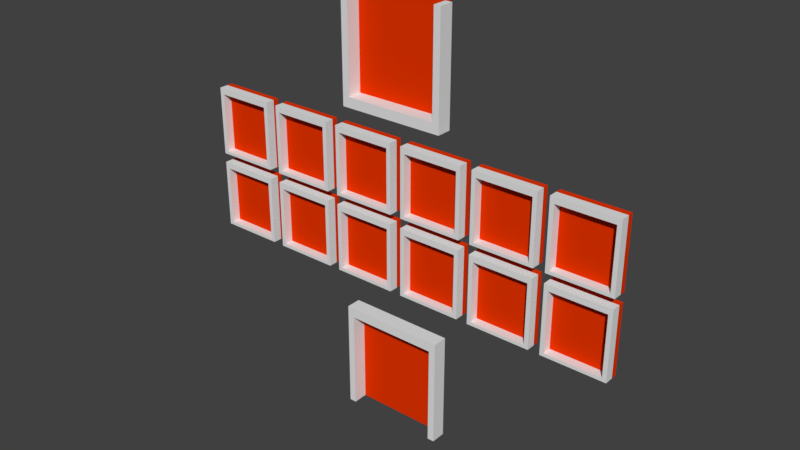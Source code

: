 # Source: LifesGamble.blend  (saved by Blender 2.79.0; exported with 4.5.12 LTS)
import bpy
from mathutils import Matrix  # noqa: F401  (used for matrix-valued properties, if any)

bpy.ops.wm.read_factory_settings(use_empty=True)
scene = bpy.context.scene
scene.name = 'Scene'

# ---- collections
col_collection_1 = bpy.data.collections.new('Collection 1'); scene.collection.children.link(col_collection_1)

# ---- materials (node trees are filled in below, after node groups)
mat_material_002 = bpy.data.materials.new('Material.002')
mat_material_002.alpha_threshold = 0.0
mat_material_002.use_transparent_shadow = False
mat_material_002.diffuse_color = (0.8, 0.03448, 0.0, 1.0)
mat_material_002.roughness = 0.5
mat_material_001 = bpy.data.materials.new('Material.001')
mat_material_001.alpha_threshold = 0.0
mat_material_001.use_transparent_shadow = False
mat_material_001.diffuse_color = (0.8, 0.03448, 0.0, 1.0)
mat_material_001.roughness = 0.5

# ---- material node trees

# ---- world
world_world = bpy.data.worlds.new('World'); scene.world = world_world
world_world.color = (0.05088, 0.05088, 0.05088)
world_world.use_sun_shadow = False
world_world.sun_shadow_jitter_overblur = 0.0
world_world.cycles.sampling_method = 'MANUAL'

# ---- meshes
me_plane_004 = bpy.data.meshes.new('Plane.004')
me_plane_004.from_pydata([(-1.0, -1.0, 0.0), (1.0, -1.0, 0.0), (-1.0, 1.0, 0.0), (1.0, 1.0, 0.0), (-1.0, 1.0, -0.09164), (-1.0, -1.0, -0.09164), (1.0, -1.0, -0.09164), (1.0, 1.0, -0.09164)], [], [(0, 1, 3, 2), (5, 4, 7, 6), (3, 7, 4, 2), (0, 5, 6, 1), (1, 6, 7, 3), (2, 4, 5, 0)])
_uv = me_plane_004.uv_layers.new(name='UVMap')
_uv.uv.foreach_set('vector', [0.4639, 0.0001721, 0.9274, 0.0001721, 0.9274, 0.7835, 0.4639, 0.7835, 0.4636, 0.0001721, 0.4636, 0.7835, 0.0001721, 0.7835, 0.0001722, 0.0001721, 0.9998, 0.9274, 0.9639, 0.9274, 0.9639, 0.4639, 0.9998, 0.4639, 0.9277, 0.0001721, 0.9636, 0.0001721, 0.9636, 0.4636, 0.9277, 0.4636, 0.9998, 0.4636, 0.9639, 0.4636, 0.9639, 0.0001721, 0.9998, 0.0001721, 0.9636, 0.9274, 0.9277, 0.9274, 0.9277, 0.4639, 0.9636, 0.4639])
me_plane_004.materials.append(mat_material_002)
me_plane_004.materials.append(mat_material_001)
me_plane_004.use_remesh_preserve_volume = False
me_plane_004.use_remesh_preserve_attributes = False
me_plane_004.use_mirror_vertex_groups = False
me_plane_004.update()
me_plane_001 = bpy.data.meshes.new('Plane.001')
me_plane_001.from_pydata([], [], [])
_uv = me_plane_001.uv_layers.new(name='UVMap')
_uv.uv.foreach_set('vector', [])
me_plane_001.materials.append(mat_material_001)
me_plane_001.use_remesh_preserve_volume = False
me_plane_001.use_remesh_preserve_attributes = False
me_plane_001.use_mirror_vertex_groups = False
me_plane_001.update()
me_cube_002 = bpy.data.meshes.new('Cube.002')
me_cube_002.from_pydata([(-1.0, -1.0, -1.0), (-1.0, -1.0, 1.0), (-1.0, 1.0, -1.0), (-1.0, 1.0, 1.0), (1.0, -1.0, -1.0), (1.0, -1.0, 1.0), (1.0, 1.0, -1.0), (1.0, 1.0, 1.0), (29.57, -1.0, 7.543), (29.57, -1.0, 5.543), (29.57, 1.0, 7.543), (29.57, 1.0, 5.543), (27.57, -1.0, 7.543), (27.57, -1.0, 5.543), (27.57, 1.0, 7.543), (27.57, 1.0, 5.543), (1.0, -1.0, 7.543), (1.0, -1.0, 5.543), (1.0, 1.0, 7.543), (1.0, 1.0, 5.543), (-1.0, -1.0, 7.543), (-1.0, -1.0, 5.543), (-1.0, 1.0, 7.543), (-1.0, 1.0, 5.543), (1.0, -1.0, 5.34), (1.0, 1.0, 5.34), (-1.0, 1.0, 5.34), (-1.0, -1.0, 5.34), (29.57, -1.0, 5.543), (29.57, 1.0, 5.543), (29.57, -1.0, 5.34), (29.57, 1.0, 5.34), (-31.34, -0.6068, 1.96), (-31.34, -0.6068, 3.174), (-31.34, 0.6068, 1.96), (-31.34, 0.6068, 3.174), (-30.13, -0.6068, 1.96), (-30.13, -0.6068, 3.174), (-30.13, 0.6068, 1.96), (-30.13, 0.6068, 3.174), (-31.34, -0.6068, 3.297), (-31.34, 0.6068, 3.297), (-30.13, 0.6068, 3.297), (-30.13, -0.6068, 3.297), (-48.68, -0.6068, 3.174), (-48.68, 0.6068, 3.174), (-48.68, -0.6068, 3.297), (-48.68, 0.6068, 3.297), (-31.34, 0.6068, 1.895), (-31.34, -0.6068, 1.895), (-30.13, 0.6068, 1.895), (-30.13, -0.6068, 1.895), (-31.34, 0.6068, 1.96), (-31.34, -0.6068, 1.96), (-31.34, 0.6068, 1.895), (-31.34, -0.6068, 1.895), (-48.68, 0.6068, 1.96), (-48.68, -0.6068, 1.96), (-48.68, 0.6068, 1.895), (-48.68, -0.6068, 1.895), (-48.68, -0.6068, 1.96), (-48.68, -0.6068, 3.174), (-48.68, 0.6068, 1.96), (-48.68, 0.6068, 3.174), (-47.46, -0.6068, 1.96), (-47.46, -0.6068, 3.174), (-47.46, 0.6068, 1.96), (-47.46, 0.6068, 3.174), (-31.34, -0.6068, 3.555), (-31.34, -0.6068, 4.768), (-31.34, 0.6068, 3.555), (-31.34, 0.6068, 4.768), (-30.13, -0.6068, 3.555), (-30.13, -0.6068, 4.768), (-30.13, 0.6068, 3.555), (-30.13, 0.6068, 4.768), (-31.34, -0.6068, 4.891), (-31.34, 0.6068, 4.891), (-30.13, 0.6068, 4.891), (-30.13, -0.6068, 4.891), (-48.68, -0.6068, 4.768), (-48.68, 0.6068, 4.768), (-48.68, -0.6068, 4.891), (-48.68, 0.6068, 4.891), (-31.34, 0.6068, 3.49), (-31.34, -0.6068, 3.49), (-30.13, 0.6068, 3.49), (-30.13, -0.6068, 3.49), (-31.34, 0.6068, 3.555), (-31.34, -0.6068, 3.555), (-31.34, 0.6068, 3.49), (-31.34, -0.6068, 3.49), (-48.68, 0.6068, 3.555), (-48.68, -0.6068, 3.555), (-48.68, 0.6068, 3.49), (-48.68, -0.6068, 3.49), (-48.68, -0.6068, 3.555), (-48.68, -0.6068, 4.768), (-48.68, 0.6068, 3.555), (-48.68, 0.6068, 4.768), (-47.46, -0.6068, 3.555), (-47.46, -0.6068, 4.768), (-47.46, 0.6068, 3.555), (-47.46, 0.6068, 4.768), (78.18, -0.6068, 1.96), (78.18, -0.6068, 3.174), (78.18, 0.6068, 1.96), (78.18, 0.6068, 3.174), (79.39, -0.6068, 1.96), (79.39, -0.6068, 3.174), (79.39, 0.6068, 1.96), (79.39, 0.6068, 3.174), (78.18, -0.6068, 3.297), (78.18, 0.6068, 3.297), (79.39, 0.6068, 3.297), (79.39, -0.6068, 3.297), (60.84, -0.6068, 3.174), (60.84, 0.6068, 3.174), (60.84, -0.6068, 3.297), (60.84, 0.6068, 3.297), (78.18, 0.6068, 1.895), (78.18, -0.6068, 1.895), (79.39, 0.6068, 1.895), (79.39, -0.6068, 1.895), (78.18, 0.6068, 1.96), (78.18, -0.6068, 1.96), (78.18, 0.6068, 1.895), (78.18, -0.6068, 1.895), (60.84, 0.6068, 1.96), (60.84, -0.6068, 1.96), (60.84, 0.6068, 1.895), (60.84, -0.6068, 1.895), (60.84, -0.6068, 1.96), (60.84, -0.6068, 3.174), (60.84, 0.6068, 1.96), (60.84, 0.6068, 3.174), (62.06, -0.6068, 1.96), (62.06, -0.6068, 3.174), (62.06, 0.6068, 1.96), (62.06, 0.6068, 3.174), (78.18, -0.6068, 3.555), (78.18, -0.6068, 4.768), (78.18, 0.6068, 3.555), (78.18, 0.6068, 4.768), (79.39, -0.6068, 3.555), (79.39, -0.6068, 4.768), (79.39, 0.6068, 3.555), (79.39, 0.6068, 4.768), (78.18, -0.6068, 4.891), (78.18, 0.6068, 4.891), (79.39, 0.6068, 4.891), (79.39, -0.6068, 4.891), (60.84, -0.6068, 4.768), (60.84, 0.6068, 4.768), (60.84, -0.6068, 4.891), (60.84, 0.6068, 4.891), (78.18, 0.6068, 3.49), (78.18, -0.6068, 3.49), (79.39, 0.6068, 3.49), (79.39, -0.6068, 3.49), (78.18, 0.6068, 3.555), (78.18, -0.6068, 3.555), (78.18, 0.6068, 3.49), (78.18, -0.6068, 3.49), (60.84, 0.6068, 3.555), (60.84, -0.6068, 3.555), (60.84, 0.6068, 3.49), (60.84, -0.6068, 3.49), (60.84, -0.6068, 3.555), (60.84, -0.6068, 4.768), (60.84, 0.6068, 3.555), (60.84, 0.6068, 4.768), (62.06, -0.6068, 3.555), (62.06, -0.6068, 4.768), (62.06, 0.6068, 3.555), (62.06, 0.6068, 4.768), (56.27, -0.6068, 3.555), (56.27, -0.6068, 4.768), (56.27, 0.6068, 3.555), (56.27, 0.6068, 4.768), (57.49, -0.6068, 3.555), (57.49, -0.6068, 4.768), (57.49, 0.6068, 3.555), (57.49, 0.6068, 4.768), (56.27, -0.6068, 4.891), (56.27, 0.6068, 4.891), (57.49, 0.6068, 4.891), (57.49, -0.6068, 4.891), (38.94, -0.6068, 4.768), (38.94, 0.6068, 4.768), (38.94, -0.6068, 4.891), (38.94, 0.6068, 4.891), (56.27, 0.6068, 3.49), (56.27, -0.6068, 3.49), (57.49, 0.6068, 3.49), (57.49, -0.6068, 3.49), (56.27, 0.6068, 3.555), (56.27, -0.6068, 3.555), (56.27, 0.6068, 3.49), (56.27, -0.6068, 3.49), (38.94, 0.6068, 3.555), (38.94, -0.6068, 3.555), (38.94, 0.6068, 3.49), (38.94, -0.6068, 3.49), (38.94, -0.6068, 3.555), (38.94, -0.6068, 4.768), (38.94, 0.6068, 3.555), (38.94, 0.6068, 4.768), (40.15, -0.6068, 3.555), (40.15, -0.6068, 4.768), (40.15, 0.6068, 3.555), (40.15, 0.6068, 4.768), (34.38, -0.6068, 3.555), (34.38, -0.6068, 4.768), (34.38, 0.6068, 3.555), (34.38, 0.6068, 4.768), (35.59, -0.6068, 3.555), (35.59, -0.6068, 4.768), (35.59, 0.6068, 3.555), (35.59, 0.6068, 4.768), (34.38, -0.6068, 4.891), (34.38, 0.6068, 4.891), (35.59, 0.6068, 4.891), (35.59, -0.6068, 4.891), (17.04, -0.6068, 4.768), (17.04, 0.6068, 4.768), (17.04, -0.6068, 4.891), (17.04, 0.6068, 4.891), (34.38, 0.6068, 3.49), (34.38, -0.6068, 3.49), (35.59, 0.6068, 3.49), (35.59, -0.6068, 3.49), (34.38, 0.6068, 3.555), (34.38, -0.6068, 3.555), (34.38, 0.6068, 3.49), (34.38, -0.6068, 3.49), (17.04, 0.6068, 3.555), (17.04, -0.6068, 3.555), (17.04, 0.6068, 3.49), (17.04, -0.6068, 3.49), (17.04, -0.6068, 3.555), (17.04, -0.6068, 4.768), (17.04, 0.6068, 3.555), (17.04, 0.6068, 4.768), (18.25, -0.6068, 3.555), (18.25, -0.6068, 4.768), (18.25, 0.6068, 3.555), (18.25, 0.6068, 4.768), (12.48, -0.6068, 3.555), (12.48, -0.6068, 4.768), (12.48, 0.6068, 3.555), (12.48, 0.6068, 4.768), (13.69, -0.6068, 3.555), (13.69, -0.6068, 4.768), (13.69, 0.6068, 3.555), (13.69, 0.6068, 4.768), (12.48, -0.6068, 4.891), (12.48, 0.6068, 4.891), (13.69, 0.6068, 4.891), (13.69, -0.6068, 4.891), (-4.856, -0.6068, 4.768), (-4.856, 0.6068, 4.768), (-4.856, -0.6068, 4.891), (-4.856, 0.6068, 4.891), (12.48, 0.6068, 3.49), (12.48, -0.6068, 3.49), (13.69, 0.6068, 3.49), (13.69, -0.6068, 3.49), (12.48, 0.6068, 3.555), (12.48, -0.6068, 3.555), (12.48, 0.6068, 3.49), (12.48, -0.6068, 3.49), (-4.857, 0.6068, 3.555), (-4.857, -0.6068, 3.555), (-4.857, 0.6068, 3.49), (-4.857, -0.6068, 3.49), (-4.857, -0.6068, 3.555), (-4.857, -0.6068, 4.768), (-4.857, 0.6068, 3.555), (-4.857, 0.6068, 4.768), (-3.644, -0.6068, 3.555), (-3.644, -0.6068, 4.768), (-3.644, 0.6068, 3.555), (-3.644, 0.6068, 4.768), (-9.426, -0.6068, 3.555), (-9.426, -0.6068, 4.768), (-9.426, 0.6068, 3.555), (-9.426, 0.6068, 4.768), (-8.212, -0.6068, 3.555), (-8.212, -0.6068, 4.768), (-8.212, 0.6068, 3.555), (-8.212, 0.6068, 4.768), (-9.426, -0.6068, 4.891), (-9.426, 0.6068, 4.891), (-8.212, 0.6068, 4.891), (-8.212, -0.6068, 4.891), (-26.76, -0.6068, 4.768), (-26.76, 0.6068, 4.768), (-26.76, -0.6068, 4.891), (-26.76, 0.6068, 4.891), (-9.426, 0.6068, 3.49), (-9.426, -0.6068, 3.49), (-8.212, 0.6068, 3.49), (-8.212, -0.6068, 3.49), (-9.426, 0.6068, 3.555), (-9.426, -0.6068, 3.555), (-9.426, 0.6068, 3.49), (-9.426, -0.6068, 3.49), (-26.76, 0.6068, 3.555), (-26.76, -0.6068, 3.555), (-26.76, 0.6068, 3.49), (-26.76, -0.6068, 3.49), (-26.76, -0.6068, 3.555), (-26.76, -0.6068, 4.768), (-26.76, 0.6068, 3.555), (-26.76, 0.6068, 4.768), (-25.55, -0.6068, 3.555), (-25.55, -0.6068, 4.768), (-25.55, 0.6068, 3.555), (-25.55, 0.6068, 4.768), (-9.426, -0.6068, 1.96), (-9.426, -0.6068, 3.174), (-9.426, 0.6068, 1.96), (-9.426, 0.6068, 3.174), (-8.212, -0.6068, 1.96), (-8.212, -0.6068, 3.174), (-8.212, 0.6068, 1.96), (-8.212, 0.6068, 3.174), (-9.426, -0.6068, 3.297), (-9.426, 0.6068, 3.297), (-8.212, 0.6068, 3.297), (-8.212, -0.6068, 3.297), (-26.76, -0.6068, 3.174), (-26.76, 0.6068, 3.174), (-26.76, -0.6068, 3.297), (-26.76, 0.6068, 3.297), (-9.426, 0.6068, 1.895), (-9.426, -0.6068, 1.895), (-8.212, 0.6068, 1.895), (-8.212, -0.6068, 1.895), (-9.426, 0.6068, 1.96), (-9.426, -0.6068, 1.96), (-9.426, 0.6068, 1.895), (-9.426, -0.6068, 1.895), (-26.76, 0.6068, 1.96), (-26.76, -0.6068, 1.96), (-26.76, 0.6068, 1.895), (-26.76, -0.6068, 1.895), (-26.76, -0.6068, 1.96), (-26.76, -0.6068, 3.174), (-26.76, 0.6068, 1.96), (-26.76, 0.6068, 3.174), (-25.55, -0.6068, 1.96), (-25.55, -0.6068, 3.174), (-25.55, 0.6068, 1.96), (-25.55, 0.6068, 3.174), (12.48, -0.6068, 1.96), (12.48, -0.6068, 3.174), (12.48, 0.6068, 1.96), (12.48, 0.6068, 3.174), (13.69, -0.6068, 1.96), (13.69, -0.6068, 3.174), (13.69, 0.6068, 1.96), (13.69, 0.6068, 3.174), (12.48, -0.6068, 3.297), (12.48, 0.6068, 3.297), (13.69, 0.6068, 3.297), (13.69, -0.6068, 3.297), (-4.856, -0.6068, 3.174), (-4.856, 0.6068, 3.174), (-4.856, -0.6068, 3.297), (-4.856, 0.6068, 3.297), (12.48, 0.6068, 1.895), (12.48, -0.6068, 1.895), (13.69, 0.6068, 1.895), (13.69, -0.6068, 1.895), (12.48, 0.6068, 1.96), (12.48, -0.6068, 1.96), (12.48, 0.6068, 1.895), (12.48, -0.6068, 1.895), (-4.857, 0.6068, 1.96), (-4.857, -0.6068, 1.96), (-4.857, 0.6068, 1.895), (-4.857, -0.6068, 1.895), (-4.857, -0.6068, 1.96), (-4.857, -0.6068, 3.174), (-4.857, 0.6068, 1.96), (-4.857, 0.6068, 3.174), (-3.644, -0.6068, 1.96), (-3.644, -0.6068, 3.174), (-3.644, 0.6068, 1.96), (-3.644, 0.6068, 3.174), (34.38, -0.6068, 1.96), (34.38, -0.6068, 3.174), (34.38, 0.6068, 1.96), (34.38, 0.6068, 3.174), (35.59, -0.6068, 1.96), (35.59, -0.6068, 3.174), (35.59, 0.6068, 1.96), (35.59, 0.6068, 3.174), (34.38, -0.6068, 3.297), (34.38, 0.6068, 3.297), (35.59, 0.6068, 3.297), (35.59, -0.6068, 3.297), (17.04, -0.6068, 3.174), (17.04, 0.6068, 3.174), (17.04, -0.6068, 3.297), (17.04, 0.6068, 3.297), (34.38, 0.6068, 1.895), (34.38, -0.6068, 1.895), (35.59, 0.6068, 1.895), (35.59, -0.6068, 1.895), (34.38, 0.6068, 1.96), (34.38, -0.6068, 1.96), (34.38, 0.6068, 1.895), (34.38, -0.6068, 1.895), (17.04, 0.6068, 1.96), (17.04, -0.6068, 1.96), (17.04, 0.6068, 1.895), (17.04, -0.6068, 1.895), (17.04, -0.6068, 1.96), (17.04, -0.6068, 3.174), (17.04, 0.6068, 1.96), (17.04, 0.6068, 3.174), (18.25, -0.6068, 1.96), (18.25, -0.6068, 3.174), (18.25, 0.6068, 1.96), (18.25, 0.6068, 3.174), (56.27, -0.6068, 1.96), (56.27, -0.6068, 3.174), (56.27, 0.6068, 1.96), (56.27, 0.6068, 3.174), (57.49, -0.6068, 1.96), (57.49, -0.6068, 3.174), (57.49, 0.6068, 1.96), (57.49, 0.6068, 3.174), (56.27, -0.6068, 3.297), (56.27, 0.6068, 3.297), (57.49, 0.6068, 3.297), (57.49, -0.6068, 3.297), (38.94, -0.6068, 3.174), (38.94, 0.6068, 3.174), (38.94, -0.6068, 3.297), (38.94, 0.6068, 3.297), (56.27, 0.6068, 1.895), (56.27, -0.6068, 1.895), (57.49, 0.6068, 1.895), (57.49, -0.6068, 1.895), (56.27, 0.6068, 1.96), (56.27, -0.6068, 1.96), (56.27, 0.6068, 1.895), (56.27, -0.6068, 1.895), (38.94, 0.6068, 1.96), (38.94, -0.6068, 1.96), (38.94, 0.6068, 1.895), (38.94, -0.6068, 1.895), (38.94, -0.6068, 1.96), (38.94, -0.6068, 3.174), (38.94, 0.6068, 1.96), (38.94, 0.6068, 3.174), (40.15, -0.6068, 1.96), (40.15, -0.6068, 3.174), (40.15, 0.6068, 1.96), (40.15, 0.6068, 3.174), (27.57, -1.0, -1.0), (27.57, -1.0, 1.0), (27.57, 1.0, -1.0), (27.57, 1.0, 1.0), (29.57, -1.0, -1.0), (29.57, -1.0, 1.0), (29.57, 1.0, -1.0), (29.57, 1.0, 1.0), (27.57, -1.0, 1.202), (27.57, 1.0, 1.202), (29.57, 1.0, 1.202), (29.57, -1.0, 1.202), (-0.9975, -1.0, 1.0), (-0.9975, 1.0, 1.0), (-0.9975, -1.0, 1.202), (-0.9975, 1.0, 1.202)], [], [(0, 1, 3, 2), (2, 3, 7, 6), (6, 7, 5, 4), (4, 5, 1, 0), (2, 6, 4, 0), (7, 3, 1, 5), (8, 9, 11, 10), (10, 11, 15, 14), (14, 15, 13, 12), (12, 13, 9, 8), (10, 14, 12, 8), (15, 11, 9, 13), (16, 17, 19, 18), (18, 19, 23, 22), (22, 23, 21, 20), (20, 21, 17, 16), (18, 22, 20, 16), (21, 23, 26, 27), (26, 25, 24, 27), (24, 25, 31, 30), (17, 21, 27, 24), (23, 19, 25, 26), (29, 28, 30, 31), (25, 19, 29, 31), (19, 17, 28, 29), (17, 24, 30, 28), (32, 33, 35, 34), (34, 35, 39, 38), (38, 39, 37, 36), (36, 37, 33, 32), (32, 34, 52, 53), (37, 39, 42, 43), (42, 41, 40, 43), (40, 41, 47, 46), (33, 37, 43, 40), (39, 35, 41, 42), (45, 44, 46, 47), (41, 35, 45, 47), (35, 33, 44, 45), (33, 40, 46, 44), (48, 50, 51, 49), (38, 36, 51, 50), (36, 32, 49, 51), (34, 38, 50, 48), (52, 54, 58, 56), (49, 32, 53, 55), (34, 48, 54, 52), (48, 49, 55, 54), (57, 56, 58, 59), (53, 52, 56, 57), (55, 53, 57, 59), (54, 55, 59, 58), (60, 61, 63, 62), (62, 63, 67, 66), (66, 67, 65, 64), (64, 65, 61, 60), (62, 66, 64, 60), (67, 63, 61, 65), (68, 69, 71, 70), (70, 71, 75, 74), (74, 75, 73, 72), (72, 73, 69, 68), (68, 70, 88, 89), (73, 75, 78, 79), (78, 77, 76, 79), (76, 77, 83, 82), (69, 73, 79, 76), (75, 71, 77, 78), (81, 80, 82, 83), (77, 71, 81, 83), (71, 69, 80, 81), (69, 76, 82, 80), (84, 86, 87, 85), (74, 72, 87, 86), (72, 68, 85, 87), (70, 74, 86, 84), (88, 90, 94, 92), (85, 68, 89, 91), (70, 84, 90, 88), (84, 85, 91, 90), (93, 92, 94, 95), (89, 88, 92, 93), (91, 89, 93, 95), (90, 91, 95, 94), (96, 97, 99, 98), (98, 99, 103, 102), (102, 103, 101, 100), (100, 101, 97, 96), (98, 102, 100, 96), (103, 99, 97, 101), (104, 105, 107, 106), (106, 107, 111, 110), (110, 111, 109, 108), (108, 109, 105, 104), (104, 106, 124, 125), (109, 111, 114, 115), (114, 113, 112, 115), (112, 113, 119, 118), (105, 109, 115, 112), (111, 107, 113, 114), (117, 116, 118, 119), (113, 107, 117, 119), (107, 105, 116, 117), (105, 112, 118, 116), (120, 122, 123, 121), (110, 108, 123, 122), (108, 104, 121, 123), (106, 110, 122, 120), (124, 126, 130, 128), (121, 104, 125, 127), (106, 120, 126, 124), (120, 121, 127, 126), (129, 128, 130, 131), (125, 124, 128, 129), (127, 125, 129, 131), (126, 127, 131, 130), (132, 133, 135, 134), (134, 135, 139, 138), (138, 139, 137, 136), (136, 137, 133, 132), (134, 138, 136, 132), (139, 135, 133, 137), (140, 141, 143, 142), (142, 143, 147, 146), (146, 147, 145, 144), (144, 145, 141, 140), (140, 142, 160, 161), (145, 147, 150, 151), (150, 149, 148, 151), (148, 149, 155, 154), (141, 145, 151, 148), (147, 143, 149, 150), (153, 152, 154, 155), (149, 143, 153, 155), (143, 141, 152, 153), (141, 148, 154, 152), (156, 158, 159, 157), (146, 144, 159, 158), (144, 140, 157, 159), (142, 146, 158, 156), (160, 162, 166, 164), (157, 140, 161, 163), (142, 156, 162, 160), (156, 157, 163, 162), (165, 164, 166, 167), (161, 160, 164, 165), (163, 161, 165, 167), (162, 163, 167, 166), (168, 169, 171, 170), (170, 171, 175, 174), (174, 175, 173, 172), (172, 173, 169, 168), (170, 174, 172, 168), (175, 171, 169, 173), (176, 177, 179, 178), (178, 179, 183, 182), (182, 183, 181, 180), (180, 181, 177, 176), (176, 178, 196, 197), (181, 183, 186, 187), (186, 185, 184, 187), (184, 185, 191, 190), (177, 181, 187, 184), (183, 179, 185, 186), (189, 188, 190, 191), (185, 179, 189, 191), (179, 177, 188, 189), (177, 184, 190, 188), (192, 194, 195, 193), (182, 180, 195, 194), (180, 176, 193, 195), (178, 182, 194, 192), (196, 198, 202, 200), (193, 176, 197, 199), (178, 192, 198, 196), (192, 193, 199, 198), (201, 200, 202, 203), (197, 196, 200, 201), (199, 197, 201, 203), (198, 199, 203, 202), (204, 205, 207, 206), (206, 207, 211, 210), (210, 211, 209, 208), (208, 209, 205, 204), (206, 210, 208, 204), (211, 207, 205, 209), (212, 213, 215, 214), (214, 215, 219, 218), (218, 219, 217, 216), (216, 217, 213, 212), (212, 214, 232, 233), (217, 219, 222, 223), (222, 221, 220, 223), (220, 221, 227, 226), (213, 217, 223, 220), (219, 215, 221, 222), (225, 224, 226, 227), (221, 215, 225, 227), (215, 213, 224, 225), (213, 220, 226, 224), (228, 230, 231, 229), (218, 216, 231, 230), (216, 212, 229, 231), (214, 218, 230, 228), (232, 234, 238, 236), (229, 212, 233, 235), (214, 228, 234, 232), (228, 229, 235, 234), (237, 236, 238, 239), (233, 232, 236, 237), (235, 233, 237, 239), (234, 235, 239, 238), (240, 241, 243, 242), (242, 243, 247, 246), (246, 247, 245, 244), (244, 245, 241, 240), (242, 246, 244, 240), (247, 243, 241, 245), (248, 249, 251, 250), (250, 251, 255, 254), (254, 255, 253, 252), (252, 253, 249, 248), (248, 250, 268, 269), (253, 255, 258, 259), (258, 257, 256, 259), (256, 257, 263, 262), (249, 253, 259, 256), (255, 251, 257, 258), (261, 260, 262, 263), (257, 251, 261, 263), (251, 249, 260, 261), (249, 256, 262, 260), (264, 266, 267, 265), (254, 252, 267, 266), (252, 248, 265, 267), (250, 254, 266, 264), (268, 270, 274, 272), (265, 248, 269, 271), (250, 264, 270, 268), (264, 265, 271, 270), (273, 272, 274, 275), (269, 268, 272, 273), (271, 269, 273, 275), (270, 271, 275, 274), (276, 277, 279, 278), (278, 279, 283, 282), (282, 283, 281, 280), (280, 281, 277, 276), (278, 282, 280, 276), (283, 279, 277, 281), (284, 285, 287, 286), (286, 287, 291, 290), (290, 291, 289, 288), (288, 289, 285, 284), (284, 286, 304, 305), (289, 291, 294, 295), (294, 293, 292, 295), (292, 293, 299, 298), (285, 289, 295, 292), (291, 287, 293, 294), (297, 296, 298, 299), (293, 287, 297, 299), (287, 285, 296, 297), (285, 292, 298, 296), (300, 302, 303, 301), (290, 288, 303, 302), (288, 284, 301, 303), (286, 290, 302, 300), (304, 306, 310, 308), (301, 284, 305, 307), (286, 300, 306, 304), (300, 301, 307, 306), (309, 308, 310, 311), (305, 304, 308, 309), (307, 305, 309, 311), (306, 307, 311, 310), (312, 313, 315, 314), (314, 315, 319, 318), (318, 319, 317, 316), (316, 317, 313, 312), (314, 318, 316, 312), (319, 315, 313, 317), (320, 321, 323, 322), (322, 323, 327, 326), (326, 327, 325, 324), (324, 325, 321, 320), (320, 322, 340, 341), (325, 327, 330, 331), (330, 329, 328, 331), (328, 329, 335, 334), (321, 325, 331, 328), (327, 323, 329, 330), (333, 332, 334, 335), (329, 323, 333, 335), (323, 321, 332, 333), (321, 328, 334, 332), (336, 338, 339, 337), (326, 324, 339, 338), (324, 320, 337, 339), (322, 326, 338, 336), (340, 342, 346, 344), (337, 320, 341, 343), (322, 336, 342, 340), (336, 337, 343, 342), (345, 344, 346, 347), (341, 340, 344, 345), (343, 341, 345, 347), (342, 343, 347, 346), (348, 349, 351, 350), (350, 351, 355, 354), (354, 355, 353, 352), (352, 353, 349, 348), (350, 354, 352, 348), (355, 351, 349, 353), (356, 357, 359, 358), (358, 359, 363, 362), (362, 363, 361, 360), (360, 361, 357, 356), (356, 358, 376, 377), (361, 363, 366, 367), (366, 365, 364, 367), (364, 365, 371, 370), (357, 361, 367, 364), (363, 359, 365, 366), (369, 368, 370, 371), (365, 359, 369, 371), (359, 357, 368, 369), (357, 364, 370, 368), (372, 374, 375, 373), (362, 360, 375, 374), (360, 356, 373, 375), (358, 362, 374, 372), (376, 378, 382, 380), (373, 356, 377, 379), (358, 372, 378, 376), (372, 373, 379, 378), (381, 380, 382, 383), (377, 376, 380, 381), (379, 377, 381, 383), (378, 379, 383, 382), (384, 385, 387, 386), (386, 387, 391, 390), (390, 391, 389, 388), (388, 389, 385, 384), (386, 390, 388, 384), (391, 387, 385, 389), (392, 393, 395, 394), (394, 395, 399, 398), (398, 399, 397, 396), (396, 397, 393, 392), (392, 394, 412, 413), (397, 399, 402, 403), (402, 401, 400, 403), (400, 401, 407, 406), (393, 397, 403, 400), (399, 395, 401, 402), (405, 404, 406, 407), (401, 395, 405, 407), (395, 393, 404, 405), (393, 400, 406, 404), (408, 410, 411, 409), (398, 396, 411, 410), (396, 392, 409, 411), (394, 398, 410, 408), (412, 414, 418, 416), (409, 392, 413, 415), (394, 408, 414, 412), (408, 409, 415, 414), (417, 416, 418, 419), (413, 412, 416, 417), (415, 413, 417, 419), (414, 415, 419, 418), (420, 421, 423, 422), (422, 423, 427, 426), (426, 427, 425, 424), (424, 425, 421, 420), (422, 426, 424, 420), (427, 423, 421, 425), (428, 429, 431, 430), (430, 431, 435, 434), (434, 435, 433, 432), (432, 433, 429, 428), (428, 430, 448, 449), (433, 435, 438, 439), (438, 437, 436, 439), (436, 437, 443, 442), (429, 433, 439, 436), (435, 431, 437, 438), (441, 440, 442, 443), (437, 431, 441, 443), (431, 429, 440, 441), (429, 436, 442, 440), (444, 446, 447, 445), (434, 432, 447, 446), (432, 428, 445, 447), (430, 434, 446, 444), (448, 450, 454, 452), (445, 428, 449, 451), (430, 444, 450, 448), (444, 445, 451, 450), (453, 452, 454, 455), (449, 448, 452, 453), (451, 449, 453, 455), (450, 451, 455, 454), (456, 457, 459, 458), (458, 459, 463, 462), (462, 463, 461, 460), (460, 461, 457, 456), (458, 462, 460, 456), (463, 459, 457, 461), (464, 465, 467, 466), (466, 467, 471, 470), (470, 471, 469, 468), (468, 469, 465, 464), (466, 470, 468, 464), (469, 471, 474, 475), (474, 473, 472, 475), (472, 473, 479, 478), (465, 469, 475, 472), (471, 467, 473, 474), (477, 476, 478, 479), (473, 467, 477, 479), (467, 465, 476, 477), (465, 472, 478, 476)])
_uv = me_cube_002.uv_layers.new(name='UVMap')
_uv.uv.foreach_set('vector', [0.7721, 0.7347, 0.7343, 0.7347, 0.7343, 0.6971, 0.7721, 0.6971, 0.5829, 0.7347, 0.5451, 0.7347, 0.5451, 0.6971, 0.5829, 0.6971, 0.6586, 0.7347, 0.6207, 0.7347, 0.6207, 0.6971, 0.6586, 0.6971, 0.5829, 0.7347, 0.5829, 0.6971, 0.6207, 0.6971, 0.6207, 0.7347, 0.6207, 0.7722, 0.5829, 0.7722, 0.5829, 0.7347, 0.6207, 0.7347, 0.4315, 0.7347, 0.4315, 0.7722, 0.3937, 0.7722, 0.3937, 0.7347, 0.5451, 0.7722, 0.5451, 0.7347, 0.5829, 0.7347, 0.5829, 0.7722, 0.4315, 0.6971, 0.4694, 0.6971, 0.4694, 0.7347, 0.4315, 0.7347, 0.5072, 0.6971, 0.5451, 0.6971, 0.5451, 0.7347, 0.5072, 0.7347, 0.4315, 0.6971, 0.4315, 0.7347, 0.3937, 0.7347, 0.3937, 0.6971, 0.7343, 0.6971, 0.7343, 0.7347, 0.6964, 0.7347, 0.6964, 0.6971, 0.6586, 0.7347, 0.6586, 0.6971, 0.6964, 0.6971, 0.6964, 0.7347, 0.5072, 0.7722, 0.5072, 0.7347, 0.5451, 0.7347, 0.5451, 0.7722, 0.08334, 0.5368, 0.1212, 0.5368, 0.1212, 0.5744, 0.08334, 0.5744, 0.3937, 0.6971, 0.3937, 0.7347, 0.3559, 0.7347, 0.3559, 0.6971, 0.0, 9.296e-08, 0.03784, 1.12e-08, 0.03784, 0.03758, 0.0, 0.03758, 0.4315, 0.7722, 0.4315, 0.7347, 0.4694, 0.7347, 0.4694, 0.7722, 0.3559, 0.7347, 0.3937, 0.7347, 0.3937, 0.7385, 0.3559, 0.7385, 0.2424, 4.48e-09, 0.2424, 0.03758, 0.2045, 0.03758, 0.2045, 0.0, 0.2045, 0.03758, 0.2424, 0.03758, 0.2424, 0.5744, 0.2045, 0.5744, 0.03784, 0.03758, 0.03784, 1.12e-08, 0.04167, 0.0, 0.04167, 0.03758, 0.1212, 0.5744, 0.1212, 0.5368, 0.125, 0.5368, 0.125, 0.5744, 0.3899, 0.776, 0.3899, 0.7385, 0.3937, 0.7385, 0.3937, 0.776, 0.125, 0.5368, 0.1212, 0.5368, 0.1212, 0.0, 0.125, 0.0, 0.2802, 0.5368, 0.2424, 0.5368, 0.2424, 0.0, 0.2802, 0.0, 0.03784, 0.03758, 0.04167, 0.03758, 0.04167, 0.5744, 0.03784, 0.5744, 0.4545, 0.8406, 0.4315, 0.8406, 0.4315, 0.8178, 0.4545, 0.8178, 0.4759, 0.3713, 0.4529, 0.3713, 0.4529, 0.3485, 0.4759, 0.3485, 0.6437, 0.7359, 0.6437, 0.7587, 0.6207, 0.7587, 0.6207, 0.7359, 0.5844, 0.0, 0.6074, 0.0, 0.6074, 0.0228, 0.5844, 0.0228, 0.0, 0.0, 0.0, 0.0, 0.0, 0.0, 0.0, 0.0, 0.6207, 0.7587, 0.6437, 0.7587, 0.6437, 0.761, 0.6207, 0.761, 0.7351, 0.3485, 0.7351, 0.3257, 0.7581, 0.3257, 0.7581, 0.3485, 0.7581, 0.3257, 0.7351, 0.3257, 0.7351, 0.0, 0.7581, 0.0, 0.6074, 0.0228, 0.6074, 0.0, 0.6097, 0.0, 0.6097, 0.0228, 0.4529, 0.3485, 0.4529, 0.3713, 0.4506, 0.3713, 0.4506, 0.3485, 0.6176, 0.7722, 0.6176, 0.795, 0.6152, 0.795, 0.6152, 0.7722, 0.4506, 0.3713, 0.4529, 0.3713, 0.4529, 0.6971, 0.4506, 0.6971, 0.977, 0.6743, 1.0, 0.6743, 1.0, 1.0, 0.977, 1.0, 0.6074, 0.0228, 0.6097, 0.0228, 0.6097, 0.3485, 0.6074, 0.3485, 0.7585, 0.8294, 0.7585, 0.8066, 0.7815, 0.8066, 0.7815, 0.8294, 0.6437, 0.7359, 0.6207, 0.7359, 0.6207, 0.7347, 0.6437, 0.7347, 0.5844, 0.0, 0.5844, 0.0228, 0.5832, 0.0228, 0.5832, 0.0, 0.4759, 0.3713, 0.4759, 0.3485, 0.4771, 0.3485, 0.4771, 0.3713, 0.9902, 0.0, 0.9914, 0.0, 0.9914, 0.3258, 0.9902, 0.3258, 0.0, 0.0, 0.0, 0.0, 0.0, 0.0, 0.0, 0.0, 0.0, 0.0, 0.0, 0.0, 0.0, 0.0, 0.0, 0.0, 0.0, 0.0, 0.0, 0.0, 0.0, 0.0, 0.0, 0.0, 0.4298, 0.795, 0.4298, 0.7722, 0.431, 0.7722, 0.431, 0.795, 0.102, 0.5744, 0.125, 0.5744, 0.125, 0.9002, 0.102, 0.9002, 0.3149, 0.5368, 0.3161, 0.5368, 0.3161, 0.8626, 0.3149, 0.8626, 0.04592, 0.5744, 0.06888, 0.5744, 0.06888, 0.9002, 0.04592, 0.9002, 0.6152, 0.8406, 0.6152, 0.8634, 0.5923, 0.8634, 0.5923, 0.8406, 0.5693, 0.795, 0.5693, 0.7722, 0.5923, 0.7722, 0.5923, 0.795, 0.4775, 0.8634, 0.4545, 0.8634, 0.4545, 0.8406, 0.4775, 0.8406, 0.7815, 0.7575, 0.7815, 0.7347, 0.8044, 0.7347, 0.8044, 0.7575, 0.8044, 0.7575, 0.8044, 0.7347, 0.8274, 0.7347, 0.8274, 0.7575, 0.5693, 0.795, 0.5693, 0.8178, 0.5463, 0.8178, 0.5463, 0.795, 0.8503, 0.7838, 0.8274, 0.7838, 0.8274, 0.761, 0.8503, 0.761, 0.4783, 0.6743, 0.5013, 0.6743, 0.5013, 0.6971, 0.4783, 0.6971, 0.7585, 0.7359, 0.7585, 0.7587, 0.7355, 0.7587, 0.7355, 0.7359, 0.6109, 0.0, 0.6339, 0.0, 0.6339, 0.0228, 0.6109, 0.0228, 0.0, 0.0, 0.0, 0.0, 0.0, 0.0, 0.0, 0.0, 0.7355, 0.7587, 0.7585, 0.7587, 0.7585, 0.761, 0.7355, 0.761, 0.7581, 0.3485, 0.7581, 0.3257, 0.7811, 0.3257, 0.7811, 0.3485, 0.7811, 0.3257, 0.7581, 0.3257, 0.7581, 0.0, 0.7811, 0.0, 0.6339, 0.0228, 0.6339, 0.0, 0.6362, 0.0, 0.6362, 0.0228, 0.5013, 0.6971, 0.5013, 0.6743, 0.5036, 0.6743, 0.5036, 0.6971, 0.4228, 0.795, 0.4228, 0.8178, 0.4205, 0.8178, 0.4205, 0.795, 0.5036, 0.6743, 0.5013, 0.6743, 0.5013, 0.3485, 0.5036, 0.3485, 0.9082, 0.6743, 0.9311, 0.6743, 0.9311, 1.0, 0.9082, 1.0, 0.6339, 0.0228, 0.6362, 0.0228, 0.6362, 0.3485, 0.6339, 0.3485, 0.5923, 0.8178, 0.5923, 0.795, 0.6152, 0.795, 0.6152, 0.8178, 0.7585, 0.7359, 0.7355, 0.7359, 0.7355, 0.7347, 0.7585, 0.7347, 0.6109, 0.0, 0.6109, 0.0228, 0.6097, 0.0228, 0.6097, 0.0, 0.4783, 0.6743, 0.4783, 0.6971, 0.4771, 0.6971, 0.4771, 0.6743, 0.9938, 0.0, 0.9951, 0.0, 0.9951, 0.3258, 0.9938, 0.3258, 0.0, 0.0, 0.0, 0.0, 0.0, 0.0, 0.0, 0.0, 0.0, 0.0, 0.0, 0.0, 0.0, 0.0, 0.0, 0.0, 0.0, 0.0, 0.0, 0.0, 0.0, 0.0, 0.0, 0.0, 0.4251, 0.8178, 0.4251, 0.795, 0.4264, 0.795, 0.4264, 0.8178, 0.07908, 0.5744, 0.102, 0.5744, 0.102, 0.9002, 0.07908, 0.9002, 0.9889, 0.0, 0.9902, 0.0, 0.9902, 0.3258, 0.9889, 0.3258, 0.148, 0.5744, 0.1709, 0.5744, 0.1709, 0.9002, 0.148, 0.9002, 0.341, 0.856, 0.318, 0.856, 0.318, 0.8332, 0.341, 0.8332, 0.5234, 0.8178, 0.5234, 0.795, 0.5463, 0.795, 0.5463, 0.8178, 0.4545, 0.8634, 0.4315, 0.8634, 0.4315, 0.8406, 0.4545, 0.8406, 0.3937, 0.795, 0.3937, 0.7722, 0.4167, 0.7722, 0.4167, 0.795, 0.6667, 0.8294, 0.6667, 0.8066, 0.6896, 0.8066, 0.6896, 0.8294, 0.8274, 0.7838, 0.8274, 0.8066, 0.8044, 0.8066, 0.8044, 0.7838, 0.3639, 0.7876, 0.341, 0.7876, 0.341, 0.7648, 0.3639, 0.7648, 0.5579, 0.6743, 0.5808, 0.6743, 0.5808, 0.6971, 0.5579, 0.6971, 0.341, 0.7636, 0.341, 0.7408, 0.3639, 0.7408, 0.3639, 0.7636, 0.5554, 0.3485, 0.5325, 0.3485, 0.5325, 0.3257, 0.5554, 0.3257, 0.0, 0.0, 0.0, 0.0, 0.0, 0.0, 0.0, 0.0, 0.3639, 0.7408, 0.341, 0.7408, 0.341, 0.7385, 0.3639, 0.7385, 0.7351, 0.0, 0.7351, 0.0228, 0.7122, 0.0228, 0.7122, 0.0, 0.7122, 0.0228, 0.7351, 0.0228, 0.7351, 0.3485, 0.7122, 0.3485, 0.5325, 0.3257, 0.5325, 0.3485, 0.5301, 0.3485, 0.5301, 0.3257, 0.5808, 0.6971, 0.5808, 0.6743, 0.5832, 0.6743, 0.5832, 0.6971, 0.4251, 0.7722, 0.4251, 0.795, 0.4228, 0.795, 0.4228, 0.7722, 0.5832, 0.6743, 0.5808, 0.6743, 0.5808, 0.3485, 0.5832, 0.3485, 0.9418, 0.0, 0.9647, 0.0, 0.9647, 0.3257, 0.9418, 0.3257, 0.5325, 0.3257, 0.5301, 0.3257, 0.5301, 0.0, 0.5325, 0.0, 0.4775, 0.8634, 0.4775, 0.8406, 0.5004, 0.8406, 0.5004, 0.8634, 0.341, 0.7636, 0.3639, 0.7636, 0.3639, 0.7648, 0.341, 0.7648, 0.5554, 0.3485, 0.5554, 0.3257, 0.5566, 0.3257, 0.5566, 0.3485, 0.5579, 0.6743, 0.5579, 0.6971, 0.5566, 0.6971, 0.5566, 0.6743, 0.0738, 0.5744, 0.07503, 0.5744, 0.07503, 0.9002, 0.0738, 0.9002, 0.0, 0.0, 0.0, 0.0, 0.0, 0.0, 0.0, 0.0, 0.0, 0.0, 0.0, 0.0, 0.0, 0.0, 0.0, 0.0, 0.0, 0.0, 0.0, 0.0, 0.0, 0.0, 0.0, 0.0, 0.3922, 0.7988, 0.3922, 0.776, 0.3934, 0.776, 0.3934, 0.7988, 0.8852, 0.3485, 0.9082, 0.3485, 0.9082, 0.6743, 0.8852, 0.6743, 0.07503, 0.5744, 0.07626, 0.5744, 0.07626, 0.9002, 0.07503, 0.9002, 0.8393, 0.3485, 0.8622, 0.3485, 0.8622, 0.6743, 0.8393, 0.6743, 0.3869, 0.856, 0.3639, 0.856, 0.3639, 0.8332, 0.3869, 0.8332, 0.8044, 0.761, 0.8044, 0.7838, 0.7815, 0.7838, 0.7815, 0.761, 0.8733, 0.8066, 0.8503, 0.8066, 0.8503, 0.7838, 0.8733, 0.7838, 0.5463, 0.795, 0.5463, 0.7722, 0.5693, 0.7722, 0.5693, 0.795, 0.3937, 0.8178, 0.3937, 0.795, 0.4167, 0.795, 0.4167, 0.8178, 0.8274, 0.761, 0.8274, 0.7838, 0.8044, 0.7838, 0.8044, 0.761, 0.8733, 0.761, 0.8733, 0.7838, 0.8503, 0.7838, 0.8503, 0.761, 0.3698, 0.3713, 0.3469, 0.3713, 0.3469, 0.3485, 0.3698, 0.3485, 0.6437, 0.7622, 0.6437, 0.785, 0.6207, 0.785, 0.6207, 0.7622, 0.5819, 0.3485, 0.559, 0.3485, 0.559, 0.3257, 0.5819, 0.3257, 0.0, 0.0, 0.0, 0.0, 0.0, 0.0, 0.0, 0.0, 0.6207, 0.785, 0.6437, 0.785, 0.6437, 0.7873, 0.6207, 0.7873, 0.7245, 0.3485, 0.7245, 0.3713, 0.7015, 0.3713, 0.7015, 0.3485, 0.7015, 0.3713, 0.7245, 0.3713, 0.7245, 0.6971, 0.7015, 0.6971, 0.559, 0.3257, 0.559, 0.3485, 0.5566, 0.3485, 0.5566, 0.3257, 0.3469, 0.3485, 0.3469, 0.3713, 0.3445, 0.3713, 0.3445, 0.3485, 0.4251, 0.795, 0.4251, 0.8178, 0.4228, 0.8178, 0.4228, 0.795, 0.3445, 0.3713, 0.3469, 0.3713, 0.3469, 0.6971, 0.3445, 0.6971, 0.9541, 0.3485, 0.977, 0.3485, 0.977, 0.6743, 0.9541, 0.6743, 0.559, 0.3257, 0.5566, 0.3257, 0.5566, 0.0, 0.559, 0.0, 0.5004, 0.8634, 0.5004, 0.8406, 0.5234, 0.8406, 0.5234, 0.8634, 0.6437, 0.7622, 0.6207, 0.7622, 0.6207, 0.761, 0.6437, 0.761, 0.5819, 0.3485, 0.5819, 0.3257, 0.5832, 0.3257, 0.5832, 0.3485, 0.3698, 0.3713, 0.3698, 0.3485, 0.3711, 0.3485, 0.3711, 0.3713, 0.5843, 0.3485, 0.5855, 0.3485, 0.5855, 0.6743, 0.5843, 0.6743, 0.0, 0.0, 0.0, 0.0, 0.0, 0.0, 0.0, 0.0, 0.0, 0.0, 0.0, 0.0, 0.0, 0.0, 0.0, 0.0, 0.0, 0.0, 0.0, 0.0, 0.0, 0.0, 0.0, 0.0, 0.3899, 0.8216, 0.3899, 0.7988, 0.3911, 0.7988, 0.3911, 0.8216, 0.2168, 0.5744, 0.2398, 0.5744, 0.2398, 0.9002, 0.2168, 0.9002, 0.5855, 0.3485, 0.5867, 0.3485, 0.5867, 0.6743, 0.5855, 0.6743, 0.2653, 0.5368, 0.2883, 0.5368, 0.2883, 0.8626, 0.2653, 0.8626, 0.7815, 0.7838, 0.7585, 0.7838, 0.7585, 0.761, 0.7815, 0.761, 0.7355, 0.8294, 0.7355, 0.8066, 0.7585, 0.8066, 0.7585, 0.8294, 0.4167, 0.8634, 0.3937, 0.8634, 0.3937, 0.8406, 0.4167, 0.8406, 0.3639, 0.7876, 0.3639, 0.7648, 0.3869, 0.7648, 0.3869, 0.7876, 0.4315, 0.8178, 0.4315, 0.795, 0.4545, 0.795, 0.4545, 0.8178, 0.5923, 0.795, 0.5923, 0.8178, 0.5693, 0.8178, 0.5693, 0.795, 0.3869, 0.8332, 0.3639, 0.8332, 0.3639, 0.8104, 0.3869, 0.8104, 0.5289, 0.3713, 0.5059, 0.3713, 0.5059, 0.3485, 0.5289, 0.3485, 0.3639, 0.7636, 0.3639, 0.7408, 0.3869, 0.7408, 0.3869, 0.7636, 0.3698, 0.3485, 0.3469, 0.3485, 0.3469, 0.3257, 0.3698, 0.3257, 0.0, 0.0, 0.0, 0.0, 0.0, 0.0, 0.0, 0.0, 0.3869, 0.7408, 0.3639, 0.7408, 0.3639, 0.7385, 0.3869, 0.7385, 0.7122, 0.0, 0.7122, 0.0228, 0.6892, 0.0228, 0.6892, 0.0, 0.6892, 0.0228, 0.7122, 0.0228, 0.7122, 0.3485, 0.6892, 0.3485, 0.3469, 0.3257, 0.3469, 0.3485, 0.3445, 0.3485, 0.3445, 0.3257, 0.5059, 0.3485, 0.5059, 0.3713, 0.5036, 0.3713, 0.5036, 0.3485, 0.4298, 0.7722, 0.4298, 0.795, 0.4275, 0.795, 0.4275, 0.7722, 0.5036, 0.3713, 0.5059, 0.3713, 0.5059, 0.6971, 0.5036, 0.6971, 0.9647, 0.0, 0.9877, 0.0, 0.9877, 0.3257, 0.9647, 0.3257, 0.3469, 0.3257, 0.3445, 0.3257, 0.3445, 0.0, 0.3469, 0.0, 0.5693, 0.8634, 0.5693, 0.8406, 0.5923, 0.8406, 0.5923, 0.8634, 0.3639, 0.7636, 0.3869, 0.7636, 0.3869, 0.7648, 0.3639, 0.7648, 0.3698, 0.3485, 0.3698, 0.3257, 0.3711, 0.3257, 0.3711, 0.3485, 0.5289, 0.3713, 0.5289, 0.3485, 0.5301, 0.3485, 0.5301, 0.3713, 0.3137, 0.5368, 0.3149, 0.5368, 0.3149, 0.8626, 0.3137, 0.8626, 0.0, 0.0, 0.0, 0.0, 0.0, 0.0, 0.0, 0.0, 0.0, 0.0, 0.0, 0.0, 0.0, 0.0, 0.0, 0.0, 0.0, 0.0, 0.0, 0.0, 0.0, 0.0, 0.0, 0.0, 0.6165, 0.8178, 0.6165, 0.795, 0.6177, 0.795, 0.6177, 0.8178, 0.1939, 0.5744, 0.2168, 0.5744, 0.2168, 0.9002, 0.1939, 0.9002, 0.3125, 0.5368, 0.3137, 0.5368, 0.3137, 0.8626, 0.3125, 0.8626, 0.0, 0.5744, 0.02296, 0.5744, 0.02296, 0.9002, 5.413e-08, 0.9002, 0.841, 0.7199, 0.818, 0.7199, 0.818, 0.6971, 0.841, 0.6971, 0.7126, 0.8294, 0.7126, 0.8066, 0.7355, 0.8066, 0.7355, 0.8294, 0.5004, 0.8406, 0.4775, 0.8406, 0.4775, 0.8178, 0.5004, 0.8178, 0.4545, 0.795, 0.4545, 0.7722, 0.4775, 0.7722, 0.4775, 0.795, 0.4775, 0.8178, 0.4775, 0.795, 0.5004, 0.795, 0.5004, 0.8178, 0.8044, 0.8294, 0.7815, 0.8294, 0.7815, 0.8066, 0.8044, 0.8066, 0.4167, 0.8406, 0.3937, 0.8406, 0.3937, 0.8178, 0.4167, 0.8178, 0.4494, 0.3713, 0.4264, 0.3713, 0.4264, 0.3485, 0.4494, 0.3485, 0.7126, 0.7598, 0.7126, 0.737, 0.7355, 0.737, 0.7355, 0.7598, 0.5289, 0.3485, 0.5059, 0.3485, 0.5059, 0.3257, 0.5289, 0.3257, 0.0, 0.0, 0.0, 0.0, 0.0, 0.0, 0.0, 0.0, 0.7355, 0.737, 0.7126, 0.737, 0.7126, 0.7347, 0.7355, 0.7347, 0.6556, 0.3485, 0.6556, 0.3713, 0.6326, 0.3713, 0.6326, 0.3485, 0.6326, 0.3713, 0.6556, 0.3713, 0.6556, 0.6971, 0.6326, 0.6971, 0.5059, 0.3257, 0.5059, 0.3485, 0.5036, 0.3485, 0.5036, 0.3257, 0.4264, 0.3485, 0.4264, 0.3713, 0.4241, 0.3713, 0.4241, 0.3485, 0.3892, 0.7648, 0.3892, 0.7876, 0.3869, 0.7876, 0.3869, 0.7648, 0.4241, 0.3713, 0.4264, 0.3713, 0.4264, 0.6971, 0.4241, 0.6971, 0.9311, 0.6743, 0.9541, 0.6743, 0.9541, 1.0, 0.9311, 1.0, 0.5059, 0.3257, 0.5036, 0.3257, 0.5036, 0.0, 0.5059, 0.0, 0.5463, 0.8634, 0.5463, 0.8406, 0.5693, 0.8406, 0.5693, 0.8634, 0.7126, 0.7598, 0.7355, 0.7598, 0.7355, 0.761, 0.7126, 0.761, 0.5289, 0.3485, 0.5289, 0.3257, 0.5301, 0.3257, 0.5301, 0.3485, 0.4494, 0.3713, 0.4494, 0.3485, 0.4506, 0.3485, 0.4506, 0.3713, 0.3161, 0.5368, 0.3174, 0.5368, 0.3174, 0.8626, 0.3161, 0.8626, 0.0, 0.0, 0.0, 0.0, 0.0, 0.0, 0.0, 0.0, 0.0, 0.0, 0.0, 0.0, 0.0, 0.0, 0.0, 0.0, 0.0, 0.0, 0.0, 0.0, 0.0, 0.0, 0.0, 0.0, 0.4288, 0.8178, 0.4288, 0.795, 0.4301, 0.795, 0.4301, 0.8178, 0.8499, 0.0, 0.8729, 0.0, 0.8729, 0.3258, 0.8499, 0.3258, 0.07134, 0.5744, 0.07257, 0.5744, 0.07257, 0.9002, 0.07134, 0.9002, 0.1709, 0.5744, 0.1939, 0.5744, 0.1939, 0.9002, 0.1709, 0.9002, 0.5234, 0.795, 0.5004, 0.795, 0.5004, 0.7722, 0.5234, 0.7722, 0.6896, 0.8294, 0.6896, 0.8066, 0.7126, 0.8066, 0.7126, 0.8294, 0.8503, 0.8294, 0.8274, 0.8294, 0.8274, 0.8066, 0.8503, 0.8066, 0.7721, 0.7199, 0.7721, 0.6971, 0.7951, 0.6971, 0.7951, 0.7199, 0.8044, 0.8066, 0.8274, 0.8066, 0.8274, 0.8294, 0.8044, 0.8294, 0.5234, 0.795, 0.5234, 0.8178, 0.5004, 0.8178, 0.5004, 0.795, 0.8503, 0.8066, 0.8274, 0.8066, 0.8274, 0.7838, 0.8503, 0.7838, 0.6639, 0.3257, 0.6869, 0.3257, 0.6869, 0.3485, 0.6639, 0.3485, 0.6667, 0.7598, 0.6667, 0.737, 0.6896, 0.737, 0.6896, 0.7598, 0.3433, 0.3485, 0.3204, 0.3485, 0.3204, 0.3257, 0.3433, 0.3257, 0.0, 0.0, 0.0, 0.0, 0.0, 0.0, 0.0, 0.0, 0.6896, 0.737, 0.6667, 0.737, 0.6667, 0.7347, 0.6896, 0.7347, 0.6097, 0.3485, 0.6097, 0.3713, 0.5867, 0.3713, 0.5867, 0.3485, 0.5867, 0.3713, 0.6097, 0.3713, 0.6097, 0.6971, 0.5867, 0.6971, 0.3204, 0.3257, 0.3204, 0.3485, 0.318, 0.3485, 0.318, 0.3257, 0.6869, 0.3485, 0.6869, 0.3257, 0.6892, 0.3257, 0.6892, 0.3485, 0.6207, 0.7722, 0.6207, 0.795, 0.6184, 0.795, 0.6184, 0.7722, 0.6892, 0.3257, 0.6869, 0.3257, 0.6869, 0.0, 0.6892, 0.0, 0.9311, 0.3485, 0.9541, 0.3485, 0.9541, 0.6743, 0.9311, 0.6743, 0.3204, 0.3257, 0.318, 0.3257, 0.318, 0.0, 0.3204, 0.0, 0.7815, 0.8522, 0.7815, 0.8294, 0.8044, 0.8294, 0.8044, 0.8522, 0.6667, 0.7598, 0.6896, 0.7598, 0.6896, 0.761, 0.6667, 0.761, 0.3433, 0.3485, 0.3433, 0.3257, 0.3445, 0.3257, 0.3445, 0.3485, 0.6639, 0.3257, 0.6639, 0.3485, 0.6627, 0.3485, 0.6627, 0.3257, 0.9914, 0.0, 0.9926, 0.0, 0.9926, 0.3258, 0.9914, 0.3258, 0.0, 0.0, 0.0, 0.0, 0.0, 0.0, 0.0, 0.0, 0.0, 0.0, 0.0, 0.0, 0.0, 0.0, 0.0, 0.0, 0.0, 0.0, 0.0, 0.0, 0.0, 0.0, 0.0, 0.0, 0.4264, 0.8178, 0.4264, 0.795, 0.4276, 0.795, 0.4276, 0.8178, 0.7811, 0.0, 0.804, 0.0, 0.804, 0.3258, 0.7811, 0.3258, 0.07257, 0.5744, 0.0738, 0.5744, 0.0738, 0.9002, 0.07257, 0.9002, 0.8729, 0.0, 0.8959, 0.0, 0.8959, 0.3258, 0.8729, 0.3258, 0.5463, 0.8406, 0.5234, 0.8406, 0.5234, 0.8178, 0.5463, 0.8178, 0.5004, 0.795, 0.4775, 0.795, 0.4775, 0.7722, 0.5004, 0.7722, 0.7815, 0.8522, 0.7585, 0.8522, 0.7585, 0.8294, 0.7815, 0.8294, 0.4315, 0.795, 0.4315, 0.7722, 0.4545, 0.7722, 0.4545, 0.795, 0.7951, 0.7199, 0.7951, 0.6971, 0.818, 0.6971, 0.818, 0.7199, 0.4775, 0.795, 0.4775, 0.8178, 0.4545, 0.8178, 0.4545, 0.795, 0.5923, 0.8406, 0.5693, 0.8406, 0.5693, 0.8178, 0.5923, 0.8178, 0.3723, 0.6743, 0.3952, 0.6743, 0.3952, 0.6971, 0.3723, 0.6971, 0.318, 0.7636, 0.318, 0.7408, 0.341, 0.7408, 0.341, 0.7636, 0.4494, 0.3485, 0.4264, 0.3485, 0.4264, 0.3257, 0.4494, 0.3257, 0.0, 0.0, 0.0, 0.0, 0.0, 0.0, 0.0, 0.0, 0.341, 0.7408, 0.318, 0.7408, 0.318, 0.7385, 0.341, 0.7385, 0.7245, 0.6971, 0.7245, 0.6743, 0.7474, 0.6743, 0.7474, 0.6971, 0.7474, 0.6743, 0.7245, 0.6743, 0.7245, 0.3485, 0.7474, 0.3485, 0.4264, 0.3257, 0.4264, 0.3485, 0.4241, 0.3485, 0.4241, 0.3257, 0.3952, 0.6971, 0.3952, 0.6743, 0.3976, 0.6743, 0.3976, 0.6971, 0.4275, 0.7722, 0.4275, 0.795, 0.4251, 0.795, 0.4251, 0.7722, 0.3976, 0.6743, 0.3952, 0.6743, 0.3952, 0.3485, 0.3976, 0.3485, 0.977, 0.3485, 1.0, 0.3485, 1.0, 0.6743, 0.977, 0.6743, 0.4264, 0.3257, 0.4241, 0.3257, 0.4241, 0.0, 0.4264, 0.0, 0.8044, 0.8522, 0.8044, 0.8294, 0.8274, 0.8294, 0.8274, 0.8522, 0.318, 0.7636, 0.341, 0.7636, 0.341, 0.7648, 0.318, 0.7648, 0.4494, 0.3485, 0.4494, 0.3257, 0.4506, 0.3257, 0.4506, 0.3485, 0.3723, 0.6743, 0.3723, 0.6971, 0.3711, 0.6971, 0.3711, 0.6743, 0.9951, 0.0, 0.9963, 0.0, 0.9963, 0.3258, 0.9951, 0.3258, 0.0, 0.0, 0.0, 0.0, 0.0, 0.0, 0.0, 0.0, 0.0, 0.0, 0.0, 0.0, 0.0, 0.0, 0.0, 0.0, 0.0, 0.0, 0.0, 0.0, 0.0, 0.0, 0.0, 0.0, 0.6152, 0.8178, 0.6152, 0.795, 0.6165, 0.795, 0.6165, 0.8178, 0.7934, 0.3485, 0.8163, 0.3485, 0.8163, 0.6743, 0.7934, 0.6743, 0.9877, 0.0, 0.9889, 0.0, 0.9889, 0.3258, 0.9877, 0.3258, 0.8622, 0.3485, 0.8852, 0.3485, 0.8852, 0.6743, 0.8622, 0.6743, 0.3639, 0.856, 0.341, 0.856, 0.341, 0.8332, 0.3639, 0.8332, 0.6896, 0.7838, 0.6896, 0.761, 0.7126, 0.761, 0.7126, 0.7838, 0.6896, 0.8522, 0.6667, 0.8522, 0.6667, 0.8294, 0.6896, 0.8294, 0.6667, 0.7838, 0.6667, 0.761, 0.6896, 0.761, 0.6896, 0.7838, 0.318, 0.8104, 0.318, 0.7876, 0.341, 0.7876, 0.341, 0.8104, 0.3869, 0.7876, 0.3869, 0.8104, 0.3639, 0.8104, 0.3639, 0.7876, 0.7355, 0.8522, 0.7126, 0.8522, 0.7126, 0.8294, 0.7355, 0.8294, 0.5554, 0.3713, 0.5325, 0.3713, 0.5325, 0.3485, 0.5554, 0.3485, 0.6896, 0.7598, 0.6896, 0.737, 0.7126, 0.737, 0.7126, 0.7598, 0.5024, 0.3485, 0.4794, 0.3485, 0.4794, 0.3257, 0.5024, 0.3257, 0.0, 0.0, 0.0, 0.0, 0.0, 0.0, 0.0, 0.0, 0.7126, 0.737, 0.6896, 0.737, 0.6896, 0.7347, 0.7126, 0.7347, 0.7474, 0.6971, 0.7474, 0.6743, 0.7704, 0.6743, 0.7704, 0.6971, 0.7704, 0.6743, 0.7474, 0.6743, 0.7474, 0.3485, 0.7704, 0.3485, 0.4794, 0.3257, 0.4794, 0.3485, 0.4771, 0.3485, 0.4771, 0.3257, 0.5325, 0.3485, 0.5325, 0.3713, 0.5301, 0.3713, 0.5301, 0.3485, 0.3922, 0.776, 0.3922, 0.7988, 0.3899, 0.7988, 0.3899, 0.776, 0.5301, 0.3713, 0.5325, 0.3713, 0.5325, 0.6971, 0.5301, 0.6971, 0.8959, 0.0, 0.9188, 0.0, 0.9188, 0.3257, 0.8959, 0.3257, 0.4794, 0.3257, 0.4771, 0.3257, 0.4771, 0.0, 0.4794, 0.0, 0.8274, 0.8522, 0.8274, 0.8294, 0.8503, 0.8294, 0.8503, 0.8522, 0.6896, 0.7598, 0.7126, 0.7598, 0.7126, 0.761, 0.6896, 0.761, 0.5024, 0.3485, 0.5024, 0.3257, 0.5036, 0.3257, 0.5036, 0.3485, 0.5554, 0.3713, 0.5554, 0.3485, 0.5566, 0.3485, 0.5566, 0.3713, 0.2411, 0.5744, 0.2424, 0.5744, 0.2424, 0.9002, 0.2411, 0.9002, 0.0, 0.0, 0.0, 0.0, 0.0, 0.0, 0.0, 0.0, 0.0, 0.0, 0.0, 0.0, 0.0, 0.0, 0.0, 0.0, 0.0, 0.0, 0.0, 0.0, 0.0, 0.0, 0.0, 0.0, 0.3911, 0.8216, 0.3911, 0.7988, 0.3923, 0.7988, 0.3923, 0.8216, 0.804, 0.0, 0.827, 0.0, 0.827, 0.3258, 0.804, 0.3258, 0.3112, 0.5368, 0.3125, 0.5368, 0.3125, 0.8626, 0.3112, 0.8626, 0.7704, 0.3485, 0.7934, 0.3485, 0.7934, 0.6743, 0.7704, 0.6743, 0.341, 0.8332, 0.318, 0.8332, 0.318, 0.8104, 0.341, 0.8104, 0.7126, 0.7838, 0.7126, 0.761, 0.7355, 0.761, 0.7355, 0.7838, 0.5693, 0.8406, 0.5463, 0.8406, 0.5463, 0.8178, 0.5693, 0.8178, 0.7355, 0.7838, 0.7355, 0.761, 0.7585, 0.761, 0.7585, 0.7838, 0.7585, 0.8066, 0.7585, 0.7838, 0.7815, 0.7838, 0.7815, 0.8066, 0.3639, 0.7876, 0.3639, 0.8104, 0.341, 0.8104, 0.341, 0.7876, 0.6152, 0.8406, 0.5923, 0.8406, 0.5923, 0.8178, 0.6152, 0.8178, 0.3193, 0.6743, 0.3422, 0.6743, 0.3422, 0.6971, 0.3193, 0.6971, 0.6437, 0.7598, 0.6437, 0.737, 0.6667, 0.737, 0.6667, 0.7598, 0.3963, 0.3485, 0.3734, 0.3485, 0.3734, 0.3257, 0.3963, 0.3257, 0.0, 0.0, 0.0, 0.0, 0.0, 0.0, 0.0, 0.0, 0.6667, 0.737, 0.6437, 0.737, 0.6437, 0.7347, 0.6667, 0.7347, 0.6786, 0.3485, 0.6786, 0.3713, 0.6556, 0.3713, 0.6556, 0.3485, 0.6556, 0.3713, 0.6786, 0.3713, 0.6786, 0.6971, 0.6556, 0.6971, 0.3734, 0.3257, 0.3734, 0.3485, 0.3711, 0.3485, 0.3711, 0.3257, 0.3422, 0.6971, 0.3422, 0.6743, 0.3445, 0.6743, 0.3445, 0.6971, 0.3892, 0.7385, 0.3892, 0.7613, 0.3869, 0.7613, 0.3869, 0.7385, 0.3445, 0.6743, 0.3422, 0.6743, 0.3422, 0.3485, 0.3445, 0.3485, 0.9082, 0.3485, 0.9311, 0.3485, 0.9311, 0.6743, 0.9082, 0.6743, 0.3734, 0.3257, 0.3711, 0.3257, 0.3711, 0.0, 0.3734, 0.0, 0.6207, 0.8557, 0.6207, 0.8329, 0.6437, 0.8329, 0.6437, 0.8557, 0.6437, 0.7598, 0.6667, 0.7598, 0.6667, 0.761, 0.6437, 0.761, 0.3963, 0.3485, 0.3963, 0.3257, 0.3976, 0.3257, 0.3976, 0.3485, 0.3193, 0.6743, 0.3193, 0.6971, 0.318, 0.6971, 0.318, 0.6743, 0.9926, 0.0, 0.9938, 0.0, 0.9938, 0.3258, 0.9926, 0.3258, 0.0, 0.0, 0.0, 0.0, 0.0, 0.0, 0.0, 0.0, 0.0, 0.0, 0.0, 0.0, 0.0, 0.0, 0.0, 0.0, 0.0, 0.0, 0.0, 0.0, 0.0, 0.0, 0.0, 0.0, 0.4276, 0.8178, 0.4276, 0.795, 0.4288, 0.795, 0.4288, 0.8178, 0.827, 0.0, 0.8499, 0.0, 0.8499, 0.3258, 0.827, 0.3258, 0.06888, 0.5744, 0.07011, 0.5744, 0.07011, 0.9002, 0.06888, 0.9002, 0.2883, 0.5368, 0.3112, 0.5368, 0.3112, 0.8626, 0.2883, 0.8626, 0.7126, 0.8522, 0.6896, 0.8522, 0.6896, 0.8294, 0.7126, 0.8294, 0.318, 0.7876, 0.318, 0.7648, 0.341, 0.7648, 0.341, 0.7876, 0.7585, 0.8522, 0.7355, 0.8522, 0.7355, 0.8294, 0.7585, 0.8294, 0.5234, 0.795, 0.5234, 0.7722, 0.5463, 0.7722, 0.5463, 0.795, 0.7355, 0.8066, 0.7355, 0.7838, 0.7585, 0.7838, 0.7585, 0.8066, 0.6667, 0.7873, 0.6667, 0.8101, 0.6437, 0.8101, 0.6437, 0.7873, 0.6437, 0.8329, 0.6207, 0.8329, 0.6207, 0.8101, 0.6437, 0.8101, 0.3988, 0.6743, 0.4218, 0.6743, 0.4218, 0.6971, 0.3988, 0.6971, 0.6667, 0.7622, 0.6667, 0.785, 0.6437, 0.785, 0.6437, 0.7622, 0.4759, 0.3485, 0.4529, 0.3485, 0.4529, 0.3257, 0.4759, 0.3257, 0.0, 0.0, 0.0, 0.0, 0.0, 0.0, 0.0, 0.0, 0.6437, 0.785, 0.6667, 0.785, 0.6667, 0.7873, 0.6437, 0.7873, 0.6326, 0.3485, 0.6326, 0.3713, 0.6097, 0.3713, 0.6097, 0.3485, 0.6097, 0.3713, 0.6326, 0.3713, 0.6326, 0.6971, 0.6097, 0.6971, 0.4529, 0.3257, 0.4529, 0.3485, 0.4506, 0.3485, 0.4506, 0.3257, 0.4218, 0.6971, 0.4218, 0.6743, 0.4241, 0.6743, 0.4241, 0.6971, 0.3892, 0.7876, 0.3892, 0.8104, 0.3869, 0.8104, 0.3869, 0.7876, 0.4241, 0.6743, 0.4218, 0.6743, 0.4218, 0.3485, 0.4241, 0.3485, 0.9541, 0.6743, 0.977, 0.6743, 0.977, 1.0, 0.9541, 1.0, 0.4529, 0.3257, 0.4506, 0.3257, 0.4506, 0.0, 0.4529, 0.0, 0.5234, 0.8634, 0.5234, 0.8406, 0.5463, 0.8406, 0.5463, 0.8634, 0.6667, 0.7622, 0.6437, 0.7622, 0.6437, 0.761, 0.6667, 0.761, 0.4759, 0.3485, 0.4759, 0.3257, 0.4771, 0.3257, 0.4771, 0.3485, 0.3988, 0.6743, 0.3988, 0.6971, 0.3976, 0.6971, 0.3976, 0.6743, 0.2399, 0.5744, 0.2411, 0.5744, 0.2411, 0.9002, 0.2399, 0.9002, 0.0, 0.0, 0.0, 0.0, 0.0, 0.0, 0.0, 0.0, 0.0, 0.0, 0.0, 0.0, 0.0, 0.0, 0.0, 0.0, 0.0, 0.0, 0.0, 0.0, 0.0, 0.0, 0.0, 0.0, 0.4301, 0.8178, 0.4301, 0.795, 0.4313, 0.795, 0.4313, 0.8178, 0.8163, 0.3485, 0.8393, 0.3485, 0.8393, 0.6743, 0.8163, 0.6743, 0.07011, 0.5744, 0.07134, 0.5744, 0.07134, 0.9002, 0.07011, 0.9002, 0.02296, 0.5744, 0.04592, 0.5744, 0.04592, 0.9002, 0.02296, 0.9002, 0.8503, 0.7575, 0.8274, 0.7575, 0.8274, 0.7347, 0.8503, 0.7347, 0.5923, 0.795, 0.5923, 0.7722, 0.6152, 0.7722, 0.6152, 0.795, 0.8639, 0.7199, 0.841, 0.7199, 0.841, 0.6971, 0.8639, 0.6971, 0.6667, 0.8066, 0.6667, 0.7838, 0.6896, 0.7838, 0.6896, 0.8066, 0.4545, 0.8178, 0.4775, 0.8178, 0.4775, 0.8406, 0.4545, 0.8406, 0.8044, 0.7838, 0.8044, 0.8066, 0.7815, 0.8066, 0.7815, 0.7838, 0.6667, 0.8557, 0.6437, 0.8557, 0.6437, 0.8329, 0.6667, 0.8329, 0.6374, 0.3257, 0.6604, 0.3257, 0.6604, 0.3485, 0.6374, 0.3485, 0.7815, 0.7359, 0.7815, 0.7587, 0.7585, 0.7587, 0.7585, 0.7359, 0.4229, 0.3485, 0.3999, 0.3485, 0.3999, 0.3257, 0.4229, 0.3257, 0.0, 0.0, 0.0, 0.0, 0.0, 0.0, 0.0, 0.0, 0.7585, 0.7587, 0.7815, 0.7587, 0.7815, 0.761, 0.7585, 0.761, 0.7015, 0.3485, 0.7015, 0.3713, 0.6786, 0.3713, 0.6786, 0.3485, 0.6786, 0.3713, 0.7015, 0.3713, 0.7015, 0.6971, 0.6786, 0.6971, 0.3999, 0.3257, 0.3999, 0.3485, 0.3976, 0.3485, 0.3976, 0.3257, 0.6604, 0.3485, 0.6604, 0.3257, 0.6627, 0.3257, 0.6627, 0.3485, 0.4228, 0.7722, 0.4228, 0.795, 0.4205, 0.795, 0.4205, 0.7722, 0.6627, 0.3257, 0.6604, 0.3257, 0.6604, 0.0, 0.6627, 0.0, 0.9188, 0.0, 0.9418, 0.0, 0.9418, 0.3257, 0.9188, 0.3257, 0.3999, 0.3257, 0.3976, 0.3257, 0.3976, 0.0, 0.3999, 0.0, 0.8503, 0.7575, 0.8503, 0.7347, 0.8733, 0.7347, 0.8733, 0.7575, 0.7815, 0.7359, 0.7585, 0.7359, 0.7585, 0.7347, 0.7815, 0.7347, 0.4229, 0.3485, 0.4229, 0.3257, 0.4241, 0.3257, 0.4241, 0.3485, 0.6374, 0.3257, 0.6374, 0.3485, 0.6362, 0.3485, 0.6362, 0.3257, 0.07626, 0.5744, 0.07749, 0.5744, 0.07749, 0.9002, 0.07626, 0.9002, 0.0, 0.0, 0.0, 0.0, 0.0, 0.0, 0.0, 0.0, 0.0, 0.0, 0.0, 0.0, 0.0, 0.0, 0.0, 0.0, 0.0, 0.0, 0.0, 0.0, 0.0, 0.0, 0.0, 0.0, 0.6184, 0.8178, 0.6184, 0.795, 0.6196, 0.795, 0.6196, 0.8178, 0.125, 0.5744, 0.148, 0.5744, 0.148, 0.9002, 0.125, 0.9002, 0.07749, 0.5744, 0.07872, 0.5744, 0.07872, 0.9002, 0.07749, 0.9002, 0.2424, 0.5368, 0.2653, 0.5368, 0.2653, 0.8626, 0.2424, 0.8626, 0.3639, 0.8332, 0.341, 0.8332, 0.341, 0.8104, 0.3639, 0.8104, 0.6896, 0.8066, 0.6896, 0.7838, 0.7126, 0.7838, 0.7126, 0.8066, 0.5234, 0.8406, 0.5004, 0.8406, 0.5004, 0.8178, 0.5234, 0.8178, 0.7126, 0.8066, 0.7126, 0.7838, 0.7355, 0.7838, 0.7355, 0.8066, 0.6207, 0.8101, 0.6207, 0.7873, 0.6437, 0.7873, 0.6437, 0.8101, 0.6667, 0.8329, 0.6437, 0.8329, 0.6437, 0.8101, 0.6667, 0.8101, 0.5072, 0.7347, 0.4694, 0.7347, 0.4694, 0.6971, 0.5072, 0.6971, 0.125, 0.5368, 0.1628, 0.5368, 0.1628, 0.5744, 0.125, 0.5744, 0.318, 0.7385, 0.318, 0.7009, 0.3559, 0.7009, 0.3559, 0.7385, 0.08334, 0.5744, 0.0455, 0.5744, 0.0455, 0.5368, 0.08334, 0.5368, 0.4694, 0.7722, 0.4694, 0.7347, 0.5072, 0.7347, 0.5072, 0.7722, 0.3559, 0.7009, 0.318, 0.7009, 0.318, 0.6971, 0.3559, 0.6971, 0.2045, 0.0, 0.2045, 0.03758, 0.1667, 0.03758, 0.1667, 0.0, 0.1667, 0.03758, 0.2045, 0.03758, 0.2045, 0.5744, 0.1667, 0.5744, 0.0455, 0.5368, 0.0455, 0.5744, 0.04167, 0.5744, 0.04167, 0.5368, 0.1628, 0.5744, 0.1628, 0.5368, 0.1667, 0.5368, 0.1667, 0.5744, 0.4205, 0.7722, 0.4205, 0.8098, 0.4167, 0.8098, 0.4167, 0.7722, 0.1667, 0.5368, 0.1628, 0.5368, 0.1628, 0.0, 0.1667, 0.0, 0.318, 0.5368, 0.2802, 0.5368, 0.2802, 2.24e-09, 0.318, 0.0, 0.0455, 0.5368, 0.04167, 0.5368, 0.04167, 1.12e-09, 0.0455, 0.0])
me_cube_002.use_remesh_preserve_volume = False
me_cube_002.use_remesh_preserve_attributes = False
me_cube_002.use_mirror_vertex_groups = False
me_cube_002.update()
me_plane = bpy.data.meshes.new('Plane')
me_plane.from_pydata([(-0.9359, -0.277, -2.597e-08), (-0.9358, 0.02057, -2.454e-08), (-0.3344, 0.02057, -2.454e-08), (-0.3344, -0.277, -2.614e-08), (-0.008708, -0.277, -2.614e-08), (-0.008709, 0.02057, -2.454e-08), (-0.6601, -0.277, -2.614e-08), (-0.6601, 0.02057, -2.454e-08), (-0.6101, 0.02057, -2.454e-08), (-0.6101, -0.277, -2.597e-08), (-0.2844, -0.277, -2.597e-08), (-0.2844, 0.02057, -2.454e-08), (0.04102, 0.02057, -2.454e-08), (0.041, -0.277, -2.597e-08), (-0.009082, 0.06141, -4.742e-10), (-0.009081, 0.359, 1.017e-09), (-0.2848, 0.06141, -6.898e-10), (-0.2848, 0.359, 1.04e-09), (0.3167, 0.02057, -2.454e-08), (0.3167, -0.277, -2.614e-08), (0.6421, -0.277, -2.614e-08), (0.6421, 0.02057, -2.454e-08), (0.3664, -0.277, -2.597e-08), (0.3166, 0.06141, -5.963e-10), (0.3166, 0.359, 1.011e-09), (0.04092, 0.06141, -4.176e-10), (0.04095, 0.359, 1.011e-09), (0.3664, 0.02057, -2.454e-08), (0.6919, 0.02057, -2.454e-08), (0.6919, -0.277, -2.597e-08), (0.9676, 0.02057, -2.454e-08), (-0.6101, 0.359, 1.011e-09), (-0.6101, 0.06141, -4.176e-10), (-0.3344, 0.359, 1.011e-09), (-0.3344, 0.06141, -5.963e-10), (0.9676, -0.277, -2.614e-08), (0.9676, 0.06141, -5.963e-10), (0.9676, 0.359, 1.011e-09), (0.6919, 0.06141, -4.176e-10), (0.6919, 0.359, 1.011e-09), (-0.9358, 0.359, 1.04e-09), (-0.9358, 0.06141, -6.898e-10), (-0.6601, 0.359, 1.017e-09), (-0.6601, 0.06141, -4.742e-10), (0.3664, 0.359, 1.011e-09), (0.3664, 0.06141, -4.176e-10), (0.6421, 0.359, 1.011e-09), (0.6421, 0.06141, -5.963e-10), (-0.9358, 0.02057, -0.02506), (-0.9359, -0.277, -0.02506), (-0.6601, 0.02057, -0.02506), (-0.6101, -0.277, -0.02506), (-0.3344, -0.277, -0.02506), (-0.3344, 0.02057, -0.02506), (-0.008709, 0.02057, -0.02506), (-0.008708, -0.277, -0.02506), (-0.2844, -0.277, -0.02506), (-0.2844, 0.02057, -0.02506), (-0.6601, -0.277, -0.02506), (-0.6101, 0.02057, -0.02506), (-0.009081, 0.359, -0.02506), (-0.009082, 0.06141, -0.02506), (0.3167, 0.02057, -0.02506), (0.04102, 0.02057, -0.02506), (-0.2848, 0.06141, -0.02506), (0.041, -0.277, -0.02506), (0.3167, -0.277, -0.02506), (-0.2848, 0.359, -0.02506), (0.3166, 0.359, -0.02506), (0.3166, 0.06141, -0.02506), (0.6421, 0.02057, -0.02506), (0.6421, -0.277, -0.02506), (0.3664, -0.277, -0.02506), (0.3664, 0.02057, -0.02506), (0.04092, 0.06141, -0.02506), (0.9676, 0.02057, -0.02506), (0.6919, 0.02057, -0.02506), (0.04095, 0.359, -0.02506), (0.6919, -0.277, -0.02506), (0.9676, -0.277, -0.02506), (-0.3344, 0.359, -0.02506), (-0.6101, 0.359, -0.02506), (-0.6101, 0.06141, -0.02506), (-0.3344, 0.06141, -0.02506), (0.9676, 0.359, -0.02506), (0.9676, 0.06141, -0.02506), (0.6919, 0.06141, -0.02506), (0.6919, 0.359, -0.02506), (-0.6601, 0.359, -0.02506), (-0.9358, 0.359, -0.02506), (-0.9358, 0.06141, -0.02506), (-0.6601, 0.06141, -0.02506), (0.6421, 0.359, -0.02506), (0.3664, 0.359, -0.02506), (0.3664, 0.06141, -0.02506), (0.6421, 0.06141, -0.02506)], [], [(6, 7, 1, 0), (4, 5, 11, 10), (3, 2, 8, 9), (14, 15, 17, 16), (19, 18, 12, 13), (23, 24, 26, 25), (20, 21, 27, 22), (35, 30, 28, 29), (36, 37, 39, 38), (34, 33, 31, 32), (43, 42, 40, 41), (47, 46, 44, 45), (58, 49, 48, 50), (55, 56, 57, 54), (52, 51, 59, 53), (61, 64, 67, 60), (66, 65, 63, 62), (69, 74, 77, 68), (71, 72, 73, 70), (79, 78, 76, 75), (85, 86, 87, 84), (83, 82, 81, 80), (91, 90, 89, 88), (95, 94, 93, 92), (12, 63, 65, 13), (40, 89, 90, 41), (13, 65, 66, 19), (17, 67, 64, 16), (41, 90, 91, 43), (15, 60, 67, 17), (43, 91, 88, 42), (23, 69, 68, 24), (46, 92, 93, 44), (19, 66, 62, 18), (44, 93, 94, 45), (20, 71, 70, 21), (22, 72, 71, 20), (45, 94, 95, 47), (27, 73, 72, 22), (47, 95, 92, 46), (21, 70, 73, 27), (25, 74, 69, 23), (30, 75, 76, 28), (1, 48, 49, 0), (26, 77, 74, 25), (7, 50, 48, 1), (24, 68, 77, 26), (9, 51, 52, 3), (28, 76, 78, 29), (3, 52, 53, 2), (29, 78, 79, 35), (4, 55, 54, 5), (33, 80, 81, 31), (10, 56, 55, 4), (35, 79, 75, 30), (11, 57, 56, 10), (31, 81, 82, 32), (6, 58, 50, 7), (0, 49, 58, 6), (32, 82, 83, 34), (2, 53, 59, 8), (34, 83, 80, 33), (8, 59, 51, 9), (36, 85, 84, 37), (14, 61, 60, 15), (38, 86, 85, 36), (5, 54, 57, 11), (39, 87, 86, 38), (18, 62, 63, 12), (42, 88, 89, 40), (16, 64, 61, 14), (37, 84, 87, 39)])
_uv = me_plane.uv_layers.new(name='UVMap')
_uv.uv.foreach_set('vector', [0.7953, 0.6511, 0.7953, 0.8139, 0.6451, 0.8139, 0.6451, 0.6511, 0.7953, 0.4883, 0.7953, 0.3256, 0.9454, 0.3256, 0.9454, 0.4883, 0.1502, 0.8372, 0.1502, 0.6744, 0.3003, 0.6744, 0.3003, 0.8372, 0.6451, 0.1628, 0.6451, 0.3256, 0.4949, 0.3256, 0.4949, 0.1628, 0.6451, 0.6511, 0.6451, 0.8139, 0.4949, 0.8139, 0.4949, 0.6511, 0.6451, 0.4883, 0.6451, 0.6511, 0.4949, 0.6511, 0.4949, 0.4883, 0.7953, 0.1628, 0.7953, 0.3256, 0.6451, 0.3256, 0.6451, 0.1628, 0.9454, 0.1628, 0.9454, 0.3256, 0.7953, 0.3256, 0.7953, 0.1628, 0.6451, 0.3256, 0.6451, 0.4883, 0.4949, 0.4883, 0.4949, 0.3256, 0.9454, 0.4883, 0.9454, 0.6511, 0.7953, 0.6511, 0.7953, 0.4883, 0.7953, 1.61e-07, 0.7953, 0.1628, 0.6451, 0.1628, 0.6451, 0.0, 0.4949, 0.9767, 0.4949, 0.8139, 0.6451, 0.8139, 0.6451, 0.9767, 0.7953, 0.6511, 0.6451, 0.6511, 0.6451, 0.4883, 0.7953, 0.4883, 0.9454, 0.1628, 0.7953, 0.1628, 0.7953, 1.926e-07, 0.9454, 0.0, 0.6451, 0.1628, 0.4949, 0.1628, 0.4949, 2.649e-07, 0.6451, 0.0, 0.1502, 0.6744, 0.0, 0.6744, 1.19e-05, 0.5117, 0.1502, 0.5117, 0.1502, 0.8372, 0.0, 0.8372, 1.167e-05, 0.6744, 0.1502, 0.6744, 0.3003, 0.5117, 0.4505, 0.5117, 0.4505, 0.6744, 0.3003, 0.6744, 0.7953, 0.6511, 0.9454, 0.6511, 0.9454, 0.8139, 0.7953, 0.8139, 0.4505, 0.8372, 0.3003, 0.8372, 0.3003, 0.6744, 0.4505, 0.6744, 0.1502, 0.5117, 0.3003, 0.5117, 0.3003, 0.6744, 0.1502, 0.6744, 0.7953, 0.8139, 0.9454, 0.8139, 0.9454, 0.9767, 0.7953, 0.9767, 0.7953, 0.4883, 0.6451, 0.4883, 0.6451, 0.3256, 0.7953, 0.3256, 0.7953, 0.9767, 0.6451, 0.9767, 0.6451, 0.8139, 0.7953, 0.8139, 0.01365, 0.8372, 0.02729, 0.8372, 0.02729, 1.0, 0.01365, 1.0, 0.01365, 1.0, 1.623e-08, 1.0, 0.0, 0.8372, 0.01365, 0.8372, 0.2866, 0.9881, 0.2729, 0.9881, 0.2729, 0.8372, 0.2866, 0.8372, 0.08187, 1.0, 0.06823, 1.0, 0.06823, 0.8372, 0.08187, 0.8372, 0.3002, 0.9881, 0.2866, 0.9881, 0.2866, 0.8372, 0.3002, 0.8372, 0.3138, 0.8372, 0.3275, 0.8372, 0.3275, 0.988, 0.3138, 0.988, 0.02729, 0.8372, 0.04094, 0.8372, 0.04094, 1.0, 0.02729, 1.0, 0.9864, 0.1628, 0.9727, 0.1628, 0.9727, 0.0, 0.9864, 0.0, 0.3684, 0.8372, 0.3821, 0.8372, 0.3821, 0.988, 0.3684, 0.988, 0.9591, 1.63e-08, 0.9727, 0.0, 0.9727, 0.1628, 0.9591, 0.1628, 0.1228, 1.0, 0.1092, 1.0, 0.1092, 0.8372, 0.1228, 0.8372, 0.9864, 0.9927, 0.9727, 0.9927, 0.9727, 0.8299, 0.9864, 0.8299, 0.1637, 0.8372, 0.1774, 0.8372, 0.1774, 0.9881, 0.1637, 0.9881, 0.2456, 0.8372, 0.2593, 0.8372, 0.2593, 0.9881, 0.2456, 0.9881, 0.4778, 0.7675, 0.4914, 0.7675, 0.4914, 0.9303, 0.4778, 0.9303, 0.9864, 0.8299, 0.9727, 0.8299, 0.9727, 0.6672, 0.9864, 0.6672, 0.3957, 0.8372, 0.4094, 0.8372, 0.4094, 0.988, 0.3957, 0.988, 0.2593, 0.8372, 0.2729, 0.8372, 0.2729, 0.9881, 0.2593, 0.9881, 1.0, 0.1508, 0.9864, 0.1508, 0.9864, 0.0, 1.0, 0.0, 0.4505, 0.7675, 0.4641, 0.7675, 0.4641, 0.9303, 0.4505, 0.9303, 0.1092, 1.0, 0.09552, 1.0, 0.09552, 0.8372, 0.1092, 0.8372, 1.0, 0.3136, 0.9864, 0.3136, 0.9864, 0.1628, 1.0, 0.1628, 0.3957, 0.988, 0.3821, 0.988, 0.3821, 0.8372, 0.3957, 0.8372, 0.1774, 0.8372, 0.191, 0.8372, 0.191, 0.9881, 0.1774, 0.9881, 0.04094, 0.8372, 0.05458, 0.8372, 0.05458, 1.0, 0.04094, 1.0, 0.4641, 0.7675, 0.4778, 0.7675, 0.4778, 0.9303, 0.4641, 0.9303, 0.2456, 0.9881, 0.232, 0.9881, 0.232, 0.8372, 0.2456, 0.8372, 0.9727, 0.3256, 0.9864, 0.3256, 0.9864, 0.4883, 0.9727, 0.4883, 0.3411, 0.988, 0.3275, 0.988, 0.3275, 0.8372, 0.3411, 0.8372, 0.2183, 0.8372, 0.232, 0.8372, 0.232, 0.9881, 0.2183, 0.9881, 0.9864, 0.3256, 0.9727, 0.3256, 0.9727, 0.1628, 0.9864, 0.1628, 0.09552, 1.0, 0.08187, 1.0, 0.08187, 0.8372, 0.09552, 0.8372, 0.1501, 1.0, 0.1365, 1.0, 0.1365, 0.8372, 0.1501, 0.8372, 0.9727, 0.9928, 0.9591, 0.9928, 0.9591, 0.83, 0.9727, 0.83, 0.191, 0.8372, 0.2047, 0.8372, 0.2047, 0.9881, 0.191, 0.9881, 0.2183, 0.9881, 0.2047, 0.9881, 0.2047, 0.8372, 0.2183, 0.8372, 0.4094, 0.8372, 0.423, 0.8372, 0.423, 0.988, 0.4094, 0.988, 0.9454, 0.0, 0.9591, 2.038e-09, 0.9591, 0.1628, 0.9454, 0.1628, 0.05458, 0.8372, 0.06823, 0.8372, 0.06823, 1.0, 0.05458, 1.0, 0.9591, 0.6672, 0.9727, 0.6672, 0.9727, 0.83, 0.9591, 0.83, 0.9727, 0.4883, 0.9864, 0.4883, 0.9864, 0.6511, 0.9727, 0.6511, 0.1637, 0.9881, 0.1501, 0.9881, 0.1501, 0.8372, 0.1637, 0.8372, 0.423, 0.8372, 0.4367, 0.8372, 0.4367, 0.988, 0.423, 0.988, 0.1365, 1.0, 0.1228, 1.0, 0.1228, 0.8372, 0.1365, 0.8372, 0.4367, 0.8372, 0.4503, 0.8372, 0.4503, 0.988, 0.4367, 0.988, 0.3548, 0.988, 0.3411, 0.988, 0.3411, 0.8372, 0.3548, 0.8372, 0.3002, 0.8372, 0.3138, 0.8372, 0.3138, 0.9881, 0.3002, 0.9881, 0.3548, 0.8372, 0.3684, 0.8372, 0.3684, 0.988, 0.3548, 0.988])
me_plane.materials.append(mat_material_001)
me_plane.use_remesh_preserve_volume = False
me_plane.use_remesh_preserve_attributes = False
me_plane.use_mirror_vertex_groups = False
me_plane.update()
me_plane_003 = bpy.data.meshes.new('Plane.003')
me_plane_003.from_pydata([(-1.0, -7.539, -4.926e-07), (1.0, -7.539, -4.926e-07), (-1.0, -5.539, -4.909e-07), (1.0, -5.539, -4.909e-07), (-1.0, -5.539, -0.09164), (-1.0, -7.539, -0.09164), (1.0, -7.539, -0.09164), (1.0, -5.539, -0.09164)], [], [(0, 1, 3, 2), (5, 4, 7, 6), (1, 6, 7, 3), (2, 4, 5, 0), (3, 7, 4, 2), (0, 5, 6, 1)])
me_plane_003.polygons.foreach_set('material_index', [1, 1, 1, 1, 1, 1])
_uv = me_plane_003.uv_layers.new(name='UVMap')
_uv.uv.foreach_set('vector', [0.458, 1.0, 0.9161, 1.0, 0.9161, 0.5, 0.458, 0.5, 0.458, 0.0, 0.458, 0.5, 0.9161, 0.5, 0.9161, 0.0, 0.979, 0.5, 1.0, 0.5, 1.0, 0.0, 0.979, 0.0, 0.979, 0.0, 0.958, 0.0, 0.958, 0.5, 0.979, 0.5, 0.958, 0.0, 0.937, 0.0, 0.937, 0.5, 0.958, 0.5, 0.958, 1.0, 0.979, 1.0, 0.979, 0.5, 0.958, 0.5])
me_plane_003.materials.append(mat_material_002)
me_plane_003.materials.append(mat_material_001)
me_plane_003.use_remesh_preserve_volume = False
me_plane_003.use_remesh_preserve_attributes = False
me_plane_003.use_mirror_vertex_groups = False
me_plane_003.update()

# ---- objects
ob_plane_002 = bpy.data.objects.new('Plane.002', me_plane_004)
ob_plane_001 = bpy.data.objects.new('Plane.001', me_plane_001)
ob_cube_001 = bpy.data.objects.new('Cube.001', me_cube_002)
ob_plane = bpy.data.objects.new('Plane', me_plane)
ob_plane_003 = bpy.data.objects.new('Plane.003', me_plane_003)

# ---- transforms, parenting, visibility, modifiers, constraints
ob_plane_002.location = (-0.02908, 0.1472, 7.546)
ob_plane_002.rotation_euler = (1.571, -0.0, 0.0)
ob_plane_002.lineart.crease_threshold = 0.0
ob_plane_001.location = (0.0, 0.09102, 4.206)
ob_plane_001.rotation_euler = (1.571, -0.0, 0.0)
ob_plane_001.scale = (4.71, 4.71, 4.71)
ob_plane_001.lineart.crease_threshold = 0.0
ob_cube_001.location = (-1.0, 0.0, 1.005)
ob_cube_001.scale = (0.07, 0.15, 1.0)
ob_cube_001.lineart.crease_threshold = 0.0
ob_plane.location = (0.0, 0.09102, 4.206)
ob_plane.rotation_euler = (1.571, -0.0, 0.0)
ob_plane.scale = (4.71, 4.71, 4.71)
ob_plane.lineart.crease_threshold = 0.0
ob_plane_003.location = (-0.02908, 0.1472, 7.546)
ob_plane_003.rotation_euler = (1.571, -0.0, 0.0)
ob_plane_003.lineart.crease_threshold = 0.0

# ---- collection membership
col_collection_1.objects.link(ob_plane_002)
col_collection_1.objects.link(ob_plane_001)
col_collection_1.objects.link(ob_cube_001)
col_collection_1.objects.link(ob_plane)
col_collection_1.objects.link(ob_plane_003)

# ---- scene / render settings (as saved in the file)
scene.frame_start = 1; scene.frame_end = 250; scene.frame_set(1)
scene.render.engine = 'BLENDER_EEVEE_NEXT'
scene.render.resolution_percentage = 50
scene.render.dither_intensity = 0.0
scene.cycles.use_denoising = False
scene.cycles.samples = 128
scene.cycles.sampling_pattern = 'TABULATED_SOBOL'
scene.cycles.use_adaptive_sampling = False
scene.cycles.use_light_tree = False
scene.cycles.blur_glossy = 0.0
scene.cycles.sample_clamp_indirect = 0.0
scene.view_settings.view_transform = 'Standard'
bpy.context.view_layer.update()

# ---- added for rendering (the .blend has no active camera and no usable light): camera, sun
cam_auto = bpy.data.cameras.new('AutoCamera')
cam_auto.lens = 50.0
cam_auto.sensor_width = 36.0
cam_auto.clip_end = 1000.0
ob_auto_camera = bpy.data.objects.new('AutoCamera', cam_auto)
scene.collection.objects.link(ob_auto_camera)
ob_auto_camera.location = (11.5381, -13.7114, 13.4469)
ob_auto_camera.rotation_euler = (1.09748, -7.21219e-08, 0.694738)
scene.camera = ob_auto_camera
light_auto_sun = bpy.data.lights.new('AutoSun', 'SUN')
light_auto_sun.energy = 3.0
light_auto_sun.angle = 0.0523599
ob_auto_sun = bpy.data.objects.new('AutoSun', light_auto_sun)
scene.collection.objects.link(ob_auto_sun)
ob_auto_sun.rotation_euler = (0.872665, 0.174533, 0.523599)
bpy.context.view_layer.update()
